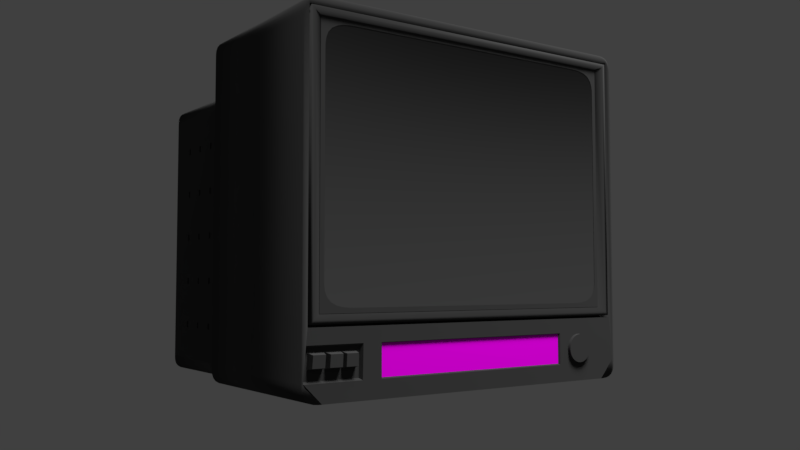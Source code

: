 # Source: playback_TV_LOD_B.blend  (saved by Blender 2.79.0; exported with 4.5.12 LTS)
import bpy
from mathutils import Matrix  # noqa: F401  (used for matrix-valued properties, if any)

bpy.ops.wm.read_factory_settings(use_empty=True)
scene = bpy.context.scene
scene.name = 'Scene'

# ---- collections
col_collection_1 = bpy.data.collections.new('Collection 1'); scene.collection.children.link(col_collection_1)

# ---- images (referenced by path relative to the original .blend; pixels are not part of the script)
import os
ASSET_DIR = os.environ.get("B2B_ASSET_DIR", "")  # directory of the original .blend (textures are referenced by path, not embedded)
HERE = os.path.dirname(os.path.abspath(__file__))  # packed textures are extracted next to this script under _unpacked/

def load_image(name, relpath, width, height, colorspace="sRGB"):
    """Load a texture the original file referenced (path relative to the .blend, or extracted next to this script)."""
    p = next((c for c in (os.path.join(HERE, relpath), os.path.join(ASSET_DIR, relpath)) if relpath and os.path.exists(c)), "")
    if p:
        img = bpy.data.images.load(p, check_existing=True)
        img.name = name
    else:  # same state as the original file: an image datablock whose file is absent (Cycles renders it pink)
        img = bpy.data.images.new(name, width, height)
        img.source = "FILE"
        img.filepath = "//" + (relpath or name)
    img.colorspace_settings.name = colorspace
    return img
img_vhs_flap_texture = load_image('VHS FLAP TEXTURE', 'textures/VHS FLAP TEXTURE.png', 1024, 1024, 'sRGB')

# ---- materials (node trees are filled in below, after node groups)
mat_material = bpy.data.materials.new('Material')
mat_material.alpha_threshold = 0.0
mat_material.diffuse_color = (0.1424, 0.1424, 0.1424, 1.0)
mat_material.roughness = 0.5
mat_material.line_color = (0.0, 0.0, 0.0, 1.0)
mat_material_001 = bpy.data.materials.new('Material.001')
mat_material_001.alpha_threshold = 0.0
mat_material_001.diffuse_color = (0.0, 0.0, 0.0, 1.0)
mat_material_001.roughness = 0.5
mat_flap = bpy.data.materials.new('flap')
mat_flap.alpha_threshold = 0.0
mat_flap.diffuse_color = (0.1424, 0.1424, 0.1424, 1.0)
mat_flap.roughness = 0.5
mat_flap.line_color = (0.0, 0.0, 0.0, 1.0)
mat_material_002 = bpy.data.materials.new('Material.002')
mat_material_002.alpha_threshold = 0.0
mat_material_002.roughness = 0.5
mat_material_002.line_color = (0.0, 0.0, 0.0, 1.0)

# ---- material node trees
mat_material.use_nodes = True; mat_material.node_tree.nodes.clear()
_N = mat_material.node_tree.nodes; _L = mat_material.node_tree.links
n0 = _N.new('ShaderNodeOutputMaterial'); n0.name = 'Material Output'; n0.location = (300, 300)
n1 = _N.new('ShaderNodeBsdfDiffuse'); n1.name = 'Diffuse BSDF'; n1.location = (10, 300)
n1.inputs[0].default_value = (0.06372, 0.06372, 0.06372, 1.0)
n1.inputs[1].default_value = 1.0
_L.new(n1.outputs[0], n0.inputs[0])
n0.is_active_output = True
mat_flap.use_nodes = True; mat_flap.node_tree.nodes.clear()
_N = mat_flap.node_tree.nodes; _L = mat_flap.node_tree.links
n0 = _N.new('ShaderNodeOutputMaterial'); n0.name = 'Material Output'; n0.location = (300, 300)
n1 = _N.new('ShaderNodeBsdfDiffuse'); n1.name = 'Diffuse BSDF'; n1.location = (10, 300)
n2 = _N.new('ShaderNodeTexImage'); n2.name = 'Image Texture'; n2.location = (-180, 300)
n2.width = 140
n2.image = img_vhs_flap_texture
_L.new(n1.outputs[0], n0.inputs[0])
_L.new(n2.outputs[0], n1.inputs[0])
n0.is_active_output = True

# ---- world
world_world = bpy.data.worlds.new('World'); scene.world = world_world
world_world.color = (0.05088, 0.05088, 0.05088)
world_world.use_sun_shadow = False
world_world.sun_shadow_jitter_overblur = 0.0
world_world.cycles.sampling_method = 'MANUAL'

# ---- cameras
cam_camera = bpy.data.cameras.new('Camera')
cam_camera.clip_end = 100.0
cam_camera.lens = 35.0
cam_camera.sensor_width = 32.0
cam_camera.sensor_height = 18.0
cam_camera.display_size = 2.0
cam_camera.dof.focus_distance = 0.0

# ---- lights
light_sun = bpy.data.lights.new('Sun', 'AREA')
light_sun.transmission_factor = 0.0
light_sun.energy = 21.13
light_sun.shadow_buffer_clip_start = 0.5
light_sun.shadow_soft_size = 0.425
light_sun.shadow_maximum_resolution = 0.006
light_sun.use_absolute_resolution = True
light_sun.size = 0.425
light_sun.size_y = 0.1

# ---- meshes
me_tv_009 = bpy.data.meshes.new('tv.009')
me_tv_009.from_pydata([(-0.3599, -0.09348, -0.3494), (-0.3262, -0.09346, -0.3494), (-0.3617, -0.0935, -0.3801), (-0.3275, -0.09348, -0.3801), (-0.358, -0.1086, -0.377), (-0.3566, -0.1086, -0.3525), (-0.3308, -0.1086, -0.377), (-0.3297, -0.1086, -0.3525)], [], [(3, 1, 7, 6), (2, 3, 6, 4), (5, 4, 6, 7), (1, 0, 5, 7), (0, 2, 4, 5)])
me_tv_009.materials.append(mat_material)
me_tv_009.materials.append(mat_material_001)
me_tv_009.use_remesh_preserve_volume = False
me_tv_009.use_remesh_preserve_attributes = False
me_tv_009.use_mirror_vertex_groups = False
me_tv_009.update()
me_tv_002 = bpy.data.meshes.new('tv.002')
me_tv_002.from_pydata([(-0.3969, -0.09352, -0.3494), (-0.3634, -0.0935, -0.3494), (-0.3992, -0.09352, -0.3801), (-0.3654, -0.09351, -0.3801), (-0.3955, -0.1086, -0.377), (-0.3937, -0.1086, -0.3525), (-0.3686, -0.1086, -0.377), (-0.367, -0.1086, -0.3525)], [], [(5, 4, 6, 7), (2, 3, 6, 4), (0, 2, 4, 5), (1, 0, 5, 7), (3, 1, 7, 6)])
me_tv_002.materials.append(mat_material)
me_tv_002.materials.append(mat_material_001)
me_tv_002.use_remesh_preserve_volume = False
me_tv_002.use_remesh_preserve_attributes = False
me_tv_002.use_mirror_vertex_groups = False
me_tv_002.update()
me_tv_001 = bpy.data.meshes.new('tv.001')
me_tv_001.from_pydata([(-0.3246, -0.09345, -0.3494), (-0.2929, -0.09342, -0.3494), (-0.3259, -0.09347, -0.3801), (-0.2937, -0.09345, -0.3801), (-0.3225, -0.1086, -0.377), (-0.3215, -0.1086, -0.3525), (-0.2969, -0.1086, -0.377), (-0.2962, -0.1085, -0.3525)], [], [(1, 0, 5, 7), (5, 4, 6, 7), (3, 1, 7, 6), (0, 2, 4, 5), (2, 3, 6, 4)])
me_tv_001.materials.append(mat_material)
me_tv_001.materials.append(mat_material_001)
me_tv_001.use_remesh_preserve_volume = False
me_tv_001.use_remesh_preserve_attributes = False
me_tv_001.use_mirror_vertex_groups = False
me_tv_001.update()
me_tv_008 = bpy.data.meshes.new('tv.008')
me_tv_008.from_pydata([(0.2958, -0.1007, -0.3387), (0.2649, -0.1009, -0.364), (0.2667, -0.1009, -0.3581), (0.2696, -0.1009, -0.3527), (0.2735, -0.1008, -0.3479), (0.2783, -0.1008, -0.344), (0.2837, -0.1008, -0.3411), (0.2897, -0.1007, -0.3393), (0.2958, -0.1012, -0.4017), (0.2643, -0.101, -0.3702), (0.2897, -0.1012, -0.4011), (0.2837, -0.1012, -0.3993), (0.2783, -0.1012, -0.3964), (0.2735, -0.1011, -0.3925), (0.2696, -0.1011, -0.3877), (0.2667, -0.1011, -0.3822), (0.2649, -0.101, -0.3763), (0.3019, -0.1007, -0.3393), (0.3079, -0.1007, -0.3411), (0.3133, -0.1007, -0.344), (0.3181, -0.1008, -0.3479), (0.322, -0.1008, -0.3527), (0.3249, -0.1008, -0.3581), (0.3267, -0.1009, -0.364), (0.3273, -0.1009, -0.3702), (0.3267, -0.101, -0.3763), (0.3249, -0.101, -0.3822), (0.322, -0.1011, -0.3877), (0.3181, -0.1011, -0.3925), (0.3133, -0.1012, -0.3964), (0.3079, -0.1012, -0.3993), (0.3019, -0.1012, -0.4011), (0.2643, -0.1084, -0.3701), (0.2958, -0.1086, -0.4016), (0.2649, -0.1085, -0.3763), (0.2667, -0.1085, -0.3822), (0.2696, -0.1086, -0.3876), (0.2735, -0.1086, -0.3924), (0.2783, -0.1086, -0.3963), (0.2837, -0.1086, -0.3992), (0.2897, -0.1086, -0.401), (0.2897, -0.1082, -0.3392), (0.2837, -0.1082, -0.341), (0.2783, -0.1082, -0.3439), (0.2735, -0.1083, -0.3478), (0.2696, -0.1083, -0.3526), (0.2667, -0.1083, -0.3581), (0.2649, -0.1084, -0.364), (0.3273, -0.1084, -0.3701), (0.2958, -0.1082, -0.3386), (0.3267, -0.1083, -0.364), (0.3249, -0.1083, -0.3581), (0.322, -0.1082, -0.3526), (0.3181, -0.1082, -0.3478), (0.3133, -0.1082, -0.3439), (0.3079, -0.1082, -0.341), (0.302, -0.1082, -0.3392), (0.302, -0.1086, -0.401), (0.3079, -0.1086, -0.3992), (0.3133, -0.1086, -0.3963), (0.3181, -0.1086, -0.3924), (0.322, -0.1085, -0.3876), (0.3249, -0.1085, -0.3822), (0.3267, -0.1084, -0.3763)], [], [(49, 41, 42, 43, 44, 45, 46, 47, 32, 34, 35, 36, 37, 38, 39, 40, 33, 57, 58, 59, 60, 61, 62, 63, 48, 50, 51, 52, 53, 54, 55, 56), (0, 49, 56, 17), (17, 56, 55, 18), (18, 55, 54, 19), (19, 54, 53, 20), (20, 53, 52, 21), (21, 52, 51, 22), (22, 51, 50, 23), (23, 50, 48, 24), (33, 8, 31, 57), (57, 31, 30, 58), (58, 30, 29, 59), (59, 29, 28, 60), (60, 28, 27, 61), (61, 27, 26, 62), (62, 26, 25, 63), (63, 25, 24, 48), (9, 32, 47, 1), (1, 47, 46, 2), (2, 46, 45, 3), (3, 45, 44, 4), (4, 44, 43, 5), (5, 43, 42, 6), (6, 42, 41, 7), (7, 41, 49, 0), (32, 9, 16, 34), (34, 16, 15, 35), (35, 15, 14, 36), (36, 14, 13, 37), (37, 13, 12, 38), (38, 12, 11, 39), (39, 11, 10, 40), (40, 10, 8, 33)])
me_tv_008.polygons.foreach_set('use_smooth', [0, 1, 1, 1, 1, 1, 1, 1, 1, 1, 1, 1, 1, 1, 1, 1, 1, 1, 1, 1, 1, 1, 1, 1, 1, 1, 1, 1, 1, 1, 1, 1, 1])
_k = set([(32, 34), (32, 47), (33, 40), (33, 57), (34, 35), (35, 36), (36, 37), (37, 38), (38, 39), (39, 40), (41, 42), (41, 49), (42, 43), (43, 44), (44, 45), (45, 46), (46, 47), (48, 50), (48, 63), (49, 56), (50, 51), (51, 52), (52, 53), (53, 54), (54, 55), (55, 56), (57, 58), (58, 59), (59, 60), (60, 61), (61, 62), (62, 63)])
me_tv_008.attributes.new('sharp_edge', 'BOOLEAN', 'EDGE').data.foreach_set('value', [ (min(e.vertices), max(e.vertices)) in _k for e in me_tv_008.edges])
_uv = me_tv_008.uv_layers.new(name='UVMap')
_uv.uv.foreach_set('vector', [0.143, 0.3173, 0.1124, 0.3112, 0.08353, 0.2993, 0.05756, 0.2819, 0.03546, 0.2598, 0.0181, 0.2338, 0.006147, 0.205, 5.115e-05, 0.1743, 5.168e-05, 0.1431, 0.006147, 0.1124, 0.0181, 0.08355, 0.03546, 0.05756, 0.05756, 0.03547, 0.08354, 0.01811, 0.1124, 0.006148, 0.143, 5.115e-05, 0.1743, 5.13e-05, 0.2049, 0.006148, 0.2338, 0.01811, 0.2598, 0.03547, 0.2819, 0.05756, 0.2992, 0.08355, 0.3112, 0.1124, 0.3173, 0.1431, 0.3173, 0.1743, 0.3112, 0.205, 0.2992, 0.2338, 0.2819, 0.2598, 0.2598, 0.2819, 0.2338, 0.2993, 0.2049, 0.3112, 0.1743, 0.3173, 0.3551, 0.5, 0.3175, 0.5, 0.3175, 0.4688, 0.3551, 0.4688, 0.3551, 0.4688, 0.3175, 0.4688, 0.3175, 0.4375, 0.3551, 0.4375, 0.3551, 0.4375, 0.3175, 0.4375, 0.3175, 0.4063, 0.3551, 0.4063, 0.3551, 0.4063, 0.3175, 0.4063, 0.3175, 0.375, 0.3551, 0.375, 0.3551, 0.375, 0.3175, 0.375, 0.3175, 0.3438, 0.3551, 0.3438, 0.3551, 0.3438, 0.3175, 0.3438, 0.3175, 0.3125, 0.3551, 0.3125, 0.3551, 0.3125, 0.3175, 0.3125, 0.3175, 0.2813, 0.3551, 0.2813, 0.3551, 0.2813, 0.3175, 0.2813, 0.3174, 0.25, 0.3551, 0.25, 0.3174, 5.115e-05, 0.3551, 5.145e-05, 0.355, 0.0313, 0.3174, 0.0313, 0.3174, 0.0313, 0.355, 0.0313, 0.355, 0.06254, 0.3174, 0.06254, 0.3174, 0.06254, 0.355, 0.06254, 0.355, 0.09379, 0.3174, 0.09379, 0.3174, 0.09379, 0.355, 0.09379, 0.355, 0.125, 0.3174, 0.125, 0.3174, 0.125, 0.355, 0.125, 0.355, 0.1563, 0.3174, 0.1563, 0.3174, 0.1563, 0.355, 0.1563, 0.3551, 0.1875, 0.3174, 0.1875, 0.3174, 0.1875, 0.3551, 0.1875, 0.3551, 0.2188, 0.3174, 0.2188, 0.3174, 0.2188, 0.3551, 0.2188, 0.3551, 0.25, 0.3174, 0.25, 0.3551, 0.75, 0.3174, 0.75, 0.3174, 0.7187, 0.3551, 0.7187, 0.3551, 0.7187, 0.3174, 0.7187, 0.3174, 0.6875, 0.3551, 0.6875, 0.3551, 0.6875, 0.3174, 0.6875, 0.3174, 0.6562, 0.3551, 0.6562, 0.3551, 0.6562, 0.3174, 0.6562, 0.3174, 0.625, 0.3551, 0.625, 0.3551, 0.625, 0.3174, 0.625, 0.3174, 0.5937, 0.3551, 0.5937, 0.3551, 0.5937, 0.3174, 0.5937, 0.3174, 0.5625, 0.3551, 0.5625, 0.3551, 0.5625, 0.3174, 0.5625, 0.3175, 0.5312, 0.3551, 0.5312, 0.3551, 0.5312, 0.3175, 0.5312, 0.3175, 0.5, 0.3551, 0.5, 0.3174, 0.75, 0.3551, 0.75, 0.3551, 0.7812, 0.3174, 0.7812, 0.3174, 0.7812, 0.3551, 0.7812, 0.3551, 0.8125, 0.3174, 0.8125, 0.3174, 0.8125, 0.3551, 0.8125, 0.3551, 0.8437, 0.3174, 0.8437, 0.3174, 0.8437, 0.3551, 0.8437, 0.3551, 0.875, 0.3174, 0.875, 0.3174, 0.875, 0.3551, 0.875, 0.3551, 0.9062, 0.3174, 0.9062, 0.3174, 0.9062, 0.3551, 0.9062, 0.3551, 0.9375, 0.3174, 0.9375, 0.3174, 0.9375, 0.3551, 0.9375, 0.3551, 0.9687, 0.3174, 0.9687, 0.3174, 0.9687, 0.3551, 0.9687, 0.355, 0.9999, 0.3174, 0.9999])
me_tv_008.materials.append(mat_material)
me_tv_008.materials.append(mat_material_001)
me_tv_008.use_remesh_preserve_volume = False
me_tv_008.use_remesh_preserve_attributes = False
me_tv_008.use_mirror_vertex_groups = False
me_tv_008.update()
me_tv_007 = bpy.data.meshes.new('tv.007')
me_tv_007.from_pydata([(-0.4056, -0.1015, -0.4125), (0.384, -0.1015, -0.4292), (-0.4017, -0.1015, -0.3034), (0.4017, -0.1002, -0.3034), (-0.2891, 0.1758, -0.4021), (0.2886, 0.1758, -0.4021), (-0.2805, 0.1758, -0.3045), (0.2801, 0.1767, -0.3045), (-0.4009, -0.09353, -0.3396), (0.4046, -0.1005, -0.3355), (-0.2826, 0.1758, -0.3261), (0.2822, 0.1765, -0.3261), (0.4104, -0.1012, -0.4), (0.2862, 0.1761, -0.3745), (-0.406, -0.09353, -0.4008), (-0.2866, 0.1758, -0.3745), (-0.2399, -0.1015, -0.4431), (-0.2399, -0.1013, -0.3034), (-0.2399, 0.1758, -0.4021), (-0.2399, 0.176, -0.3045), (-0.1689, 0.176, -0.3261), (-0.2369, -0.09734, -0.3368), (-0.1713, 0.1759, -0.3745), (-0.2369, -0.09744, -0.4026), (0.2399, -0.1015, -0.4431), (0.2399, -0.1005, -0.3034), (0.2399, 0.1758, -0.4021), (0.2399, 0.1766, -0.3045), (0.2369, -0.09676, -0.3368), (0.2369, -0.09723, -0.4026), (0.1679, 0.1764, -0.3261), (0.1703, 0.1761, -0.3745), (-0.2399, -0.1015, -0.4048), (-0.2399, -0.1013, -0.3355), (0.2399, -0.1008, -0.3355), (0.2399, -0.1012, -0.4048), (0.2611, -0.1015, -0.4431), (0.2611, -0.1005, -0.3034), (0.2463, 0.1758, -0.4021), (0.2452, 0.1766, -0.3045), (0.1829, 0.1764, -0.3261), (0.1855, 0.1761, -0.3745), (0.3708, -0.1015, -0.4431), (0.3305, -0.1004, -0.3034), (0.2641, 0.1758, -0.4021), (0.2599, 0.1767, -0.3045), (0.2247, 0.1765, -0.3261), (0.2279, 0.1761, -0.3745), (0.2611, -0.1012, -0.4048), (0.3305, -0.1012, -0.4048), (0.2958, -0.1018, -0.3386), (0.2612, -0.1007, -0.3356), (0.2648, -0.102, -0.364), (0.2666, -0.102, -0.3581), (0.2695, -0.1019, -0.3526), (0.2735, -0.1019, -0.3478), (0.2782, -0.1018, -0.3439), (0.2837, -0.1018, -0.341), (0.2896, -0.1018, -0.3392), (0.2958, -0.1023, -0.4018), (0.2642, -0.102, -0.3702), (0.2896, -0.1023, -0.4012), (0.2837, -0.1022, -0.3994), (0.2782, -0.1022, -0.3965), (0.2735, -0.1022, -0.3925), (0.2695, -0.1022, -0.3877), (0.2666, -0.1021, -0.3823), (0.2648, -0.1021, -0.3763), (0.3304, -0.1007, -0.3356), (0.302, -0.1018, -0.3392), (0.3079, -0.1018, -0.341), (0.3134, -0.1018, -0.3439), (0.3181, -0.1018, -0.3478), (0.3221, -0.1019, -0.3526), (0.325, -0.1019, -0.3581), (0.3268, -0.102, -0.364), (0.3274, -0.102, -0.3702), (0.3268, -0.102, -0.3763), (0.325, -0.1021, -0.3823), (0.3221, -0.1021, -0.3877), (0.3181, -0.1022, -0.3925), (0.3134, -0.1022, -0.3965), (0.3079, -0.1022, -0.3994), (0.302, -0.1023, -0.4012), (0.2643, -0.1009, -0.3639), (0.2662, -0.1009, -0.3579), (0.2691, -0.1008, -0.3524), (0.2731, -0.1008, -0.3475), (0.278, -0.1008, -0.3435), (0.2835, -0.1007, -0.3406), (0.2895, -0.1007, -0.3387), (0.2958, -0.1007, -0.3381), (0.2958, -0.1012, -0.4023), (0.2895, -0.1012, -0.4016), (0.2835, -0.1012, -0.3998), (0.278, -0.1012, -0.3968), (0.2731, -0.1011, -0.3929), (0.2691, -0.1011, -0.388), (0.2662, -0.1011, -0.3825), (0.2643, -0.101, -0.3764), (0.2637, -0.101, -0.3702), (0.3021, -0.1007, -0.3387), (0.3081, -0.1007, -0.3406), (0.3136, -0.1007, -0.3435), (0.3185, -0.1008, -0.3475), (0.3225, -0.1008, -0.3524), (0.3254, -0.1008, -0.3579), (0.3273, -0.1009, -0.3639), (0.3279, -0.1009, -0.3702), (0.3273, -0.101, -0.3764), (0.3254, -0.101, -0.3825), (0.3225, -0.1011, -0.388), (0.3185, -0.1011, -0.3929), (0.3136, -0.1011, -0.3968), (0.3081, -0.1012, -0.3998), (0.3021, -0.1012, -0.4016), (-0.1973, 0.1759, -0.3261), (-0.2001, 0.1759, -0.3745), (-0.2834, -0.1015, -0.4431), (-0.2803, -0.1013, -0.3034), (-0.2522, 0.1758, -0.4021), (-0.25, 0.176, -0.3045), (-0.2852, -0.09339, -0.3396), (-0.2865, -0.09348, -0.4008), (-0.4104, -0.1015, -0.4048), (-0.4046, -0.1015, -0.3355), (-0.2811, -0.1014, -0.3355), (-0.2825, -0.1015, -0.4048), (-0.2767, 0.1759, -0.3261), (-0.2805, 0.1758, -0.3745), (-0.3871, -0.1015, -0.427), (-0.3921, -0.1015, -0.3034), (-0.2881, 0.1758, -0.4021), (-0.2802, 0.1759, -0.3045), (-0.3948, -0.1015, -0.3355), (-0.4001, -0.1015, -0.4048), (-0.3919, -0.09352, -0.3396), (-0.3966, -0.09352, -0.4008), (-0.3703, -0.1015, -0.4432), (-0.3661, -0.1015, -0.3034), (-0.2782, 0.1758, -0.4021), (-0.2716, 0.1759, -0.3045), (-0.3684, -0.1015, -0.3355), (-0.3729, -0.1015, -0.4048), (-0.367, -0.09349, -0.3396), (-0.3709, -0.09351, -0.4008), (-0.2576, 0.1759, -0.3261), (-0.2612, 0.1759, -0.3745), (-0.3622, -0.1015, -0.4431), (-0.3536, -0.1015, -0.3034), (-0.2744, 0.1758, -0.4021), (-0.2685, 0.1759, -0.3045), (-0.3556, -0.1015, -0.3355), (-0.3597, -0.1015, -0.4048), (-0.355, -0.09348, -0.3396), (-0.3586, -0.09351, -0.4008), (-0.2488, 0.1759, -0.3261), (-0.2523, 0.1759, -0.3745), (-0.3339, -0.1015, -0.4431), (-0.3273, -0.1014, -0.3034), (-0.2664, 0.1758, -0.4021), (-0.2618, 0.1759, -0.3045), (-0.3289, -0.1014, -0.3355), (-0.332, -0.1015, -0.4048), (-0.33, -0.09345, -0.3396), (-0.3327, -0.0935, -0.4008), (-0.2303, 0.1759, -0.3261), (-0.2336, 0.1759, -0.3745), (-0.3229, -0.1015, -0.4431), (-0.3171, -0.1014, -0.3034), (-0.2633, 0.1758, -0.4021), (-0.2593, 0.1759, -0.3045), (-0.3185, -0.1014, -0.3355), (-0.3212, -0.1015, -0.4048), (-0.3202, -0.09343, -0.3396), (-0.3227, -0.09349, -0.4008), (-0.2231, 0.1759, -0.3261), (-0.2263, 0.1759, -0.3745), (-0.2965, -0.1015, -0.4431), (-0.2924, -0.1014, -0.3034), (-0.2549, 0.1758, -0.4021), (-0.252, 0.176, -0.3045), (-0.2934, -0.1014, -0.3355), (-0.2953, -0.1015, -0.4048), (-0.2966, -0.09341, -0.3396), (-0.2983, -0.09348, -0.4008), (-0.2054, 0.1759, -0.3261), (-0.2083, 0.1759, -0.3745), (-0.4059, -0.1015, -0.351), (-0.2835, 0.1758, -0.3369), (0.4059, -0.1007, -0.351), (0.2831, 0.1764, -0.3369), (-0.2399, -0.1014, -0.351), (-0.1694, 0.176, -0.3369), (0.1684, 0.1763, -0.3369), (-0.2369, -0.09736, -0.3515), (0.1835, 0.1763, -0.3369), (0.2254, 0.1764, -0.3369), (0.3304, -0.1008, -0.351), (-0.1979, 0.1759, -0.3369), (-0.2814, -0.1014, -0.351), (-0.402, -0.09353, -0.3532), (-0.2855, -0.09341, -0.3532), (-0.3969, -0.09352, -0.3494), (-0.2775, 0.1759, -0.3369), (-0.3634, -0.0935, -0.3494), (-0.2584, 0.1759, -0.3369), (-0.3599, -0.09348, -0.3494), (-0.2496, 0.1759, -0.3369), (-0.3262, -0.09346, -0.3494), (-0.231, 0.1759, -0.3369), (-0.3246, -0.09345, -0.3494), (-0.2238, 0.1759, -0.3369), (-0.2929, -0.09342, -0.3494), (-0.206, 0.1759, -0.3369), (0.4081, -0.1009, -0.3771), (0.2846, 0.1763, -0.3551), (-0.1703, 0.1759, -0.3551), (0.1693, 0.1762, -0.3551), (0.1845, 0.1762, -0.3551), (0.2266, 0.1762, -0.3551), (0.3292, -0.1008, -0.3523), (-0.199, 0.1759, -0.3551), (-0.279, 0.1759, -0.3551), (-0.2598, 0.1759, -0.3551), (-0.2509, 0.1759, -0.3551), (-0.2323, 0.1759, -0.3551), (-0.225, 0.1759, -0.3551), (-0.2071, 0.1759, -0.3551), (-0.4081, -0.1015, -0.3771), (-0.285, 0.1758, -0.3551), (-0.2399, -0.1014, -0.3771), (-0.2369, -0.0974, -0.3762), (0.3304, -0.101, -0.3771), (-0.2819, -0.1014, -0.3771), (-0.4039, -0.09353, -0.3763), (-0.286, -0.09344, -0.3763), (-0.3992, -0.09352, -0.3801), (-0.3654, -0.09351, -0.3801), (-0.3617, -0.0935, -0.3801), (-0.3275, -0.09348, -0.3801), (-0.3259, -0.09347, -0.3801), (-0.2937, -0.09345, -0.3801)], [], [(49, 42, 1, 12), (47, 13, 5, 44), (9, 11, 7, 3), (131, 133, 6, 2), (124, 15, 4, 0), (42, 44, 5, 1), (2, 6, 10, 125), (190, 191, 11, 9), (45, 7, 11, 46), (43, 68, 9, 3), (1, 5, 13, 12), (229, 230, 15, 124), (220, 216, 13, 47), (233, 49, 12, 215), (234, 127, 32, 231), (222, 217, 22, 117), (119, 126, 33, 17), (121, 19, 20, 116), (118, 120, 18, 16), (25, 27, 19, 17), (117, 22, 18, 120), (127, 118, 16, 32), (37, 39, 27, 25), (217, 218, 31, 22), (17, 33, 34, 25), (19, 27, 30, 20), (16, 18, 26, 24), (22, 31, 26, 18), (32, 16, 24, 35), (195, 21, 33, 192), (21, 28, 34, 33), (29, 23, 32, 35), (28, 29, 35, 34), (43, 45, 39, 37), (34, 35, 48, 51), (218, 219, 41, 31), (25, 34, 51, 37), (27, 39, 40, 30), (24, 26, 38, 36), (31, 41, 38, 26), (35, 24, 36, 48), (3, 7, 45, 43), (219, 220, 47, 41), (37, 51, 68, 43), (39, 45, 46, 40), (36, 38, 44, 42), (41, 47, 44, 38), (48, 36, 42, 49), (48, 100, 51), (221, 108, 49, 233), (49, 92, 48), (51, 91, 68), (100, 84, 51), (84, 85, 51), (85, 86, 51), (86, 87, 51), (87, 88, 51), (88, 89, 51), (89, 90, 51), (90, 91, 51), (92, 93, 48), (93, 94, 48), (94, 95, 48), (95, 96, 48), (96, 97, 48), (97, 98, 48), (98, 99, 48), (99, 100, 48), (91, 101, 68), (101, 102, 68), (102, 103, 68), (103, 104, 68), (104, 105, 68), (105, 106, 68), (106, 107, 68), (107, 108, 221, 68), (108, 109, 49), (109, 110, 49), (110, 111, 49), (111, 112, 49), (112, 113, 49), (113, 114, 49), (114, 115, 49), (115, 92, 49), (52, 53, 85, 84), (53, 54, 86, 85), (54, 55, 87, 86), (55, 56, 88, 87), (56, 57, 89, 88), (57, 58, 90, 89), (58, 50, 91, 90), (59, 61, 93, 92), (61, 62, 94, 93), (62, 63, 95, 94), (63, 64, 96, 95), (64, 65, 97, 96), (65, 66, 98, 97), (66, 67, 99, 98), (67, 60, 100, 99), (69, 70, 102, 101), (70, 71, 103, 102), (71, 72, 104, 103), (72, 73, 105, 104), (73, 74, 106, 105), (74, 75, 107, 106), (76, 77, 109, 108), (77, 78, 110, 109), (78, 79, 111, 110), (79, 80, 112, 111), (80, 81, 113, 112), (81, 82, 114, 113), (82, 83, 115, 114), (60, 52, 84, 100), (50, 69, 101, 91), (75, 76, 108, 107), (83, 59, 92, 115), (183, 178, 118, 127), (187, 117, 120, 180), (178, 180, 120, 118), (181, 121, 116, 186), (179, 182, 126, 119), (228, 222, 117, 187), (242, 185, 123, 236), (17, 19, 121, 119), (201, 8, 125, 188), (184, 122, 126, 182), (137, 14, 124, 135), (236, 123, 127, 234), (145, 137, 135, 143), (8, 136, 134, 125), (235, 14, 137, 237), (230, 223, 129, 15), (2, 125, 134, 131), (6, 133, 128, 10), (0, 4, 132, 130), (15, 129, 132, 4), (124, 0, 130, 135), (139, 141, 133, 131), (149, 151, 141, 139), (155, 145, 143, 153), (136, 144, 142, 134), (237, 137, 145, 238), (223, 224, 147, 129), (131, 134, 142, 139), (133, 141, 146, 128), (130, 132, 140, 138), (129, 147, 140, 132), (135, 130, 138, 143), (165, 155, 153, 163), (159, 161, 151, 149), (144, 154, 152, 142), (238, 145, 155, 239), (224, 225, 157, 147), (139, 142, 152, 149), (141, 151, 156, 146), (138, 140, 150, 148), (147, 157, 150, 140), (143, 138, 148, 153), (169, 171, 161, 159), (175, 165, 163, 173), (154, 164, 162, 152), (239, 155, 165, 240), (225, 226, 167, 157), (149, 152, 162, 159), (151, 161, 166, 156), (148, 150, 160, 158), (157, 167, 160, 150), (153, 148, 158, 163), (185, 175, 173, 183), (179, 181, 171, 169), (164, 174, 172, 162), (240, 165, 175, 241), (226, 227, 177, 167), (159, 162, 172, 169), (161, 171, 176, 166), (158, 160, 170, 168), (167, 177, 170, 160), (163, 158, 168, 173), (119, 121, 181, 179), (123, 185, 183, 127), (174, 184, 182, 172), (241, 175, 185, 242), (227, 228, 187, 177), (169, 172, 182, 179), (171, 181, 186, 176), (168, 170, 180, 178), (177, 187, 180, 170), (173, 168, 178, 183), (176, 186, 214, 212), (174, 211, 213, 184), (166, 176, 212, 210), (164, 209, 211, 174), (156, 166, 210, 208), (154, 207, 209, 164), (146, 156, 208, 206), (144, 205, 207, 154), (128, 146, 206, 204), (136, 203, 205, 144), (10, 128, 204, 189), (8, 201, 203, 136), (122, 202, 200, 126), (235, 201, 188, 229), (184, 213, 202, 122), (186, 116, 199, 214), (40, 46, 197, 196), (30, 40, 196, 194), (232, 195, 192, 231), (20, 30, 194, 193), (116, 20, 193, 199), (126, 200, 192, 33), (68, 198, 190, 9), (46, 11, 191, 197), (125, 10, 189, 188), (215, 216, 191, 190), (12, 13, 216, 215), (23, 232, 231, 32), (14, 235, 229, 124), (212, 214, 228, 227), (210, 212, 227, 226), (209, 240, 241, 211), (208, 210, 226, 225), (206, 208, 225, 224), (205, 238, 239, 207), (204, 206, 224, 223), (189, 204, 223, 230), (201, 235, 237, 203), (202, 236, 234, 200), (213, 242, 236, 202), (214, 199, 222, 228), (68, 221, 233, 198), (196, 197, 220, 219), (194, 196, 219, 218), (193, 194, 218, 217), (199, 193, 217, 222), (200, 234, 231, 192), (198, 233, 215, 190), (197, 191, 216, 220), (188, 189, 230, 229)])
me_tv_007.polygons.foreach_set('use_smooth', [0, 0, 0, 0, 0, 0, 0, 0, 0, 0, 0, 0, 0, 0, 0, 0, 0, 0, 0, 0, 0, 0, 0, 0, 0, 0, 0, 0, 0, 0, 0, 0, 0, 0, 0, 0, 0, 0, 0, 0, 0, 0, 0, 0, 0, 0, 0, 0, 0, 0, 0, 0, 0, 0, 0, 0, 0, 0, 0, 0, 0, 0, 0, 0, 0, 0, 0, 0, 0, 0, 0, 0, 0, 0, 0, 0, 0, 0, 0, 0, 0, 0, 0, 0, 1, 1, 1, 1, 1, 1, 1, 1, 1, 1, 1, 1, 1, 1, 1, 1, 1, 1, 1, 1, 1, 1, 1, 1, 1, 1, 1, 1, 1, 1, 1, 1, 0, 0, 0, 0, 0, 0, 0, 0, 0, 0, 0, 0, 0, 0, 0, 0, 0, 0, 0, 0, 0, 0, 0, 0, 0, 0, 0, 0, 0, 0, 0, 0, 0, 0, 0, 0, 0, 0, 0, 0, 0, 0, 0, 0, 0, 0, 0, 0, 0, 0, 0, 0, 0, 0, 0, 0, 0, 0, 0, 0, 0, 0, 0, 0, 0, 0, 0, 0, 0, 0, 0, 0, 0, 0, 0, 0, 0, 0, 0, 0, 0, 0, 0, 0, 0, 0, 0, 0, 0, 0, 0, 0, 0, 0, 0, 0, 0, 0, 0, 0, 0, 0, 0, 0, 0, 0, 0, 0, 0, 0, 0, 0, 0, 0, 0, 0, 0, 0, 0, 0, 0, 0])
_k = set([(50, 58), (50, 69), (50, 91), (52, 53), (52, 60), (52, 84), (53, 54), (53, 85), (54, 55), (54, 86), (55, 56), (55, 87), (56, 57), (56, 88), (57, 58), (57, 89), (58, 90), (59, 61), (59, 83), (59, 92), (60, 67), (60, 100), (61, 62), (61, 93), (62, 63), (62, 94), (63, 64), (63, 95), (64, 65), (64, 96), (65, 66), (65, 97), (66, 67), (66, 98), (67, 99), (69, 70), (69, 101), (70, 71), (70, 102), (71, 72), (71, 103), (72, 73), (72, 104), (73, 74), (73, 105), (74, 75), (74, 106), (75, 76), (75, 107), (76, 77), (76, 108), (77, 78), (77, 109), (78, 79), (78, 110), (79, 80), (79, 111), (80, 81), (80, 112), (81, 82), (81, 113), (82, 83), (82, 114), (83, 115), (84, 85), (84, 100), (85, 86), (86, 87), (87, 88), (88, 89), (89, 90), (90, 91), (91, 101), (92, 93), (92, 115), (93, 94), (94, 95), (95, 96), (96, 97), (97, 98), (98, 99), (99, 100), (101, 102), (102, 103), (103, 104), (104, 105), (105, 106), (106, 107), (107, 108), (108, 109), (109, 110), (110, 111), (111, 112), (112, 113), (113, 114), (114, 115)])
me_tv_007.attributes.new('sharp_edge', 'BOOLEAN', 'EDGE').data.foreach_set('value', [ (min(e.vertices), max(e.vertices)) in _k for e in me_tv_007.edges])
me_tv_007.materials.append(mat_material)
me_tv_007.materials.append(mat_material_001)
me_tv_007.use_remesh_preserve_volume = False
me_tv_007.use_remesh_preserve_attributes = False
me_tv_007.use_mirror_vertex_groups = False
me_tv_007.update()
me_tv_005 = bpy.data.meshes.new('tv.005')
me_tv_005.from_pydata([(-0.2369, -0.1013, -0.3368), (-0.2369, -0.1015, -0.4026), (0.2369, -0.1008, -0.3368), (0.2369, -0.1012, -0.4026), (-0.2371, 0.1621, -0.4035), (-0.2371, 0.1622, -0.3377), (0.2367, 0.1628, -0.3377), (0.2367, 0.1623, -0.4035)], [], [(5, 4, 7, 6), (3, 2, 6, 7), (2, 0, 5, 6), (1, 3, 7, 4), (0, 1, 4, 5)])
me_tv_005.materials.append(mat_material)
me_tv_005.materials.append(mat_material_001)
me_tv_005.use_remesh_preserve_volume = False
me_tv_005.use_remesh_preserve_attributes = False
me_tv_005.use_mirror_vertex_groups = False
me_tv_005.update()
me_tv_006 = bpy.data.meshes.new('tv.006')
me_tv_006.from_pydata([(-0.2369, -0.0001373, 0.0), (-0.2369, -0.0002616, -0.06581), (0.2369, 0.0004402, 0.0), (0.2369, -4.128e-05, -0.06581)], [], [(0, 1, 3, 2)])
_uv = me_tv_006.uv_layers.new(name='UVMap')
_uv.uv.foreach_set('vector', [3.786e-05, 0.1389, 3.727e-05, 4.046e-05, 1.0, 3.727e-05, 1.0, 0.1389])
me_tv_006.materials.append(mat_flap)
me_tv_006.use_remesh_preserve_volume = False
me_tv_006.use_remesh_preserve_attributes = False
me_tv_006.use_mirror_vertex_groups = False
me_tv_006.update()
me_tv_004 = bpy.data.meshes.new('tv.004')
me_tv_004.from_pydata([(-0.4139, -0.1015, -0.4431), (0.4139, -0.1015, -0.4431), (-0.4017, -0.1015, -0.3034), (0.4017, -0.1002, -0.3034), (-0.2891, 0.1595, -0.4021), (0.2886, 0.1595, -0.4021), (-0.2805, 0.1595, -0.3045), (0.2801, 0.1604, -0.3045)], [], [(2, 0, 1, 3), (6, 7, 5, 4), (1, 5, 7, 3), (3, 7, 6, 2), (2, 6, 4, 0), (0, 4, 5, 1)])
me_tv_004.materials.append(mat_material)
me_tv_004.materials.append(mat_material_001)
me_tv_004.use_remesh_preserve_volume = False
me_tv_004.use_remesh_preserve_attributes = False
me_tv_004.use_mirror_vertex_groups = False
me_tv_004.update()
me_tv_003 = bpy.data.meshes.new('tv.003')
me_tv_003.from_pydata([(-0.4139, -0.1015, -0.4431), (0.4139, -0.1015, -0.4431), (-0.4017, -0.1015, -0.3034), (0.4017, -0.1002, -0.3034), (-0.2891, 0.1595, -0.4021), (0.2886, 0.1595, -0.4021), (-0.2805, 0.1595, -0.3045), (0.2801, 0.1604, -0.3045), (-0.4046, -0.1015, -0.3368), (0.4046, -0.1005, -0.3368), (-0.2826, 0.1595, -0.3278), (0.2822, 0.1602, -0.3278), (0.4104, -0.1012, -0.4026), (0.2862, 0.1598, -0.3738), (-0.4104, -0.1015, -0.4026), (-0.2866, 0.1595, -0.3738), (-0.2369, -0.1015, -0.4431), (-0.2369, -0.1013, -0.3034), (-0.2369, 0.1595, -0.4021), (-0.2369, 0.1597, -0.3045), (-0.1668, 0.1597, -0.3278), (-0.2369, -0.1013, -0.3368), (-0.1692, 0.1596, -0.3738), (-0.2369, -0.1015, -0.4026), (0.2369, -0.1015, -0.4431), (0.2369, -0.1005, -0.3034), (0.2369, 0.1595, -0.4021), (0.2369, 0.1603, -0.3045), (0.2369, -0.1008, -0.3368), (0.2369, -0.1012, -0.4026), (0.1658, 0.1601, -0.3278), (0.1682, 0.1597, -0.3738)], [], [(29, 24, 1, 12), (31, 13, 5, 26), (9, 11, 7, 3), (17, 19, 6, 2), (14, 15, 4, 0), (24, 26, 5, 1), (2, 6, 10, 8), (12, 13, 11, 9), (27, 7, 11, 30), (25, 28, 9, 3), (1, 5, 13, 12), (8, 10, 15, 14), (30, 11, 13, 31), (28, 29, 12, 9), (8, 14, 23, 21), (10, 20, 22, 15), (2, 8, 21, 17), (6, 19, 20, 10), (0, 4, 18, 16), (25, 27, 19, 17), (15, 22, 18, 4), (14, 0, 16, 23), (3, 7, 27, 25), (20, 30, 31, 22), (17, 21, 28, 25), (19, 27, 30, 20), (16, 18, 26, 24), (22, 31, 26, 18), (23, 16, 24, 29)])
me_tv_003.materials.append(mat_material)
me_tv_003.materials.append(mat_material_001)
me_tv_003.use_remesh_preserve_volume = False
me_tv_003.use_remesh_preserve_attributes = False
me_tv_003.use_mirror_vertex_groups = False
me_tv_003.update()
me_tv = bpy.data.meshes.new('tv')
me_tv.from_pydata([(-0.3725, -0.09188, -0.2794), (0.3725, -0.09188, -0.2794), (-0.4017, -0.1015, -0.3034), (-0.4017, -0.1015, 0.2978), (0.4017, -0.1015, 0.2978), (0.4017, -0.1002, -0.3034), (-0.4017, -0.0763, -0.3034), (-0.4017, -0.0763, 0.2978), (0.4017, -0.0763, 0.2978), (0.4017, -0.0763, -0.3034), (-0.3968, -0.0763, -0.2984), (-0.3968, -0.0763, 0.2928), (0.3968, -0.0763, 0.2928), (0.3968, -0.0763, -0.2984), (-0.3968, -0.1015, -0.2984), (-0.3968, -0.1015, 0.2928), (0.3968, -0.1015, 0.2928), (0.3968, -0.1015, -0.2984), (-0.3886, -0.1015, -0.2903), (-0.3886, -0.1015, 0.2847), (0.3886, -0.1015, 0.2847), (0.3886, -0.1015, -0.2903), (0.3725, -0.09188, 0.2794), (-0.3725, -0.09188, 0.2794), (-0.3725, -0.09291, -0.2794), (0.3625, -0.09291, -0.2155), (0.29, -0.09291, -0.2694), (0.3725, -0.09291, -0.2794), (0.3623, -0.09291, -0.2268), (0.3607, -0.09291, -0.2381), (0.3562, -0.09291, -0.249), (0.3476, -0.09291, -0.2583), (0.335, -0.09291, -0.2647), (0.3204, -0.09291, -0.268), (0.3053, -0.09291, -0.2692), (-0.29, -0.09291, -0.2694), (-0.3625, -0.09291, -0.2155), (-0.3053, -0.09291, -0.2692), (-0.3204, -0.09291, -0.268), (-0.335, -0.09291, -0.2647), (-0.3476, -0.09291, -0.2583), (-0.3562, -0.09291, -0.2489), (-0.3607, -0.09291, -0.2381), (-0.3623, -0.09291, -0.2268), (0.29, -0.09291, 0.2694), (0.3625, -0.09291, 0.2155), (0.3725, -0.09291, 0.2794), (0.3053, -0.09291, 0.2692), (0.3204, -0.09291, 0.268), (0.335, -0.09291, 0.2647), (0.3476, -0.09291, 0.2583), (0.3562, -0.09291, 0.2489), (0.3607, -0.09291, 0.2381), (0.3623, -0.09291, 0.2268), (-0.3625, -0.09291, 0.2155), (-0.29, -0.09291, 0.2694), (-0.3725, -0.09291, 0.2794), (-0.3623, -0.09291, 0.2268), (-0.3607, -0.09291, 0.2381), (-0.3562, -0.09291, 0.249), (-0.3476, -0.09291, 0.2583), (-0.335, -0.09291, 0.2647), (-0.3204, -0.09291, 0.268), (-0.3053, -0.09291, 0.2692), (-0.3624, 0.2946, -0.4046), (-0.3243, 0.2946, -0.4388), (-0.3796, 0.2946, 0.2719), (-0.3623, 0.2946, -0.4118), (-0.3614, 0.2946, -0.4189), (-0.3591, 0.2946, -0.4258), (-0.3545, 0.2946, -0.4317), (-0.3479, 0.2946, -0.4358), (-0.3403, 0.2946, -0.4379), (-0.3323, 0.2946, -0.4387), (-0.3243, 0.2946, 0.2127), (-0.3624, 0.2946, 0.1785), (-0.3705, 0.2946, 0.2885), (-0.3323, 0.2946, 0.2126), (-0.3403, 0.2946, 0.2119), (-0.3479, 0.2946, 0.2097), (-0.3545, 0.2946, 0.2057), (-0.3591, 0.2946, 0.1997), (-0.3614, 0.2946, 0.1929), (-0.3623, 0.2946, 0.1857), (0.3243, 0.2946, -0.4388), (0.3624, 0.2946, -0.4046), (-0.3796, 0.2946, 0.2885), (0.3323, 0.2946, -0.4387), (0.3403, 0.2946, -0.4379), (0.3479, 0.2946, -0.4358), (0.3545, 0.2946, -0.4317), (0.3591, 0.2946, -0.4258), (0.3614, 0.2946, -0.4189), (0.3623, 0.2946, -0.4118), (0.3624, 0.2946, 0.1785), (0.3243, 0.2946, 0.2127), (-0.3705, 0.2946, 0.2719), (0.3623, 0.2946, 0.1857), (0.3614, 0.2946, 0.1929), (0.3591, 0.2946, 0.1998), (0.3545, 0.2946, 0.2057), (0.3479, 0.2946, 0.2097), (0.3403, 0.2946, 0.2119), (0.3323, 0.2946, 0.2126), (-0.4139, -0.1015, -0.4035), (-0.3705, -0.1015, -0.4431), (-0.4105, -0.1015, -0.4037), (-0.4138, -0.1015, -0.4119), (-0.4128, -0.1015, -0.4202), (-0.4101, -0.1015, -0.4281), (-0.4049, -0.1015, -0.435), (-0.3974, -0.1015, -0.4397), (-0.3887, -0.1015, -0.4421), (-0.3796, -0.1015, -0.443), (-0.3705, -0.1015, 0.3115), (-0.4139, -0.1015, 0.2719), (-0.3796, -0.1015, 0.3113), (-0.3887, -0.1015, 0.3105), (-0.3974, -0.1015, 0.308), (-0.405, -0.1015, 0.3033), (-0.4101, -0.1015, 0.2964), (-0.4128, -0.1015, 0.2885), (-0.4138, -0.1015, 0.2802), (0.4139, -0.1015, 0.2719), (0.3705, -0.1015, 0.3115), (0.4138, -0.1015, 0.2802), (0.4128, -0.1015, 0.2885), (0.4101, -0.1015, 0.2964), (0.405, -0.1015, 0.3033), (0.3974, -0.1015, 0.308), (0.3887, -0.1015, 0.3105), (0.3796, -0.1015, 0.3113), (0.3705, -0.1015, -0.4431), (0.4139, -0.1015, -0.4035), (0.4101, -0.1011, -0.3999), (0.3796, -0.1015, -0.443), (0.3887, -0.1015, -0.4421), (0.3974, -0.1015, -0.4397), (0.405, -0.1015, -0.435), (0.4101, -0.1015, -0.4281), (0.4128, -0.1015, -0.4202), (0.4138, -0.1015, -0.4119), (-0.4139, 0.2946, 0.2719), (-0.3705, 0.2946, 0.3115), (-0.3705, 0.2946, 0.2802), (-0.4138, 0.2946, 0.2802), (-0.4128, 0.2946, 0.2885), (-0.4101, 0.2946, 0.2964), (-0.405, 0.2946, 0.3033), (-0.3974, 0.2946, 0.308), (-0.3887, 0.2946, 0.3105), (-0.3796, 0.2946, 0.3113), (-0.3705, 0.2946, -0.4431), (-0.4139, 0.2946, -0.4035), (-0.3796, 0.2946, 0.2802), (-0.3796, 0.2946, -0.443), (-0.3887, 0.2946, -0.4421), (-0.3974, 0.2946, -0.4397), (-0.405, 0.2946, -0.435), (-0.4101, 0.2946, -0.4281), (-0.4128, 0.2946, -0.4202), (-0.4138, 0.2946, -0.4119), (0.4139, 0.2946, -0.4035), (0.3705, 0.2946, -0.4431), (-0.3796, 0.2946, 0.2964), (0.4138, 0.2946, -0.4119), (0.4128, 0.2946, -0.4202), (0.4101, 0.2946, -0.4281), (0.4049, 0.2946, -0.435), (0.3974, 0.2946, -0.4397), (0.3887, 0.2946, -0.4421), (0.3796, 0.2946, -0.443), (0.3705, 0.2946, 0.3115), (0.4139, 0.2946, 0.2719), (-0.3705, 0.2946, 0.2964), (0.3796, 0.2946, 0.3113), (0.3887, 0.2946, 0.3105), (0.3974, 0.2946, 0.308), (0.405, 0.2946, 0.3033), (0.4101, 0.2946, 0.2964), (0.4128, 0.2946, 0.2885), (0.4138, 0.2946, 0.2802), (-0.3624, 0.6433, 0.1785), (-0.3243, 0.6433, 0.2127), (-0.3623, 0.6433, 0.1857), (-0.3614, 0.6433, 0.1929), (-0.3591, 0.6433, 0.1998), (-0.3545, 0.6433, 0.2057), (-0.3479, 0.6433, 0.2097), (-0.3403, 0.6433, 0.2119), (-0.3323, 0.6433, 0.2126), (-0.3243, 0.6433, -0.4388), (-0.3624, 0.6433, -0.4046), (-0.3323, 0.6433, -0.4387), (-0.3403, 0.6433, -0.4379), (-0.3479, 0.6433, -0.4358), (-0.3545, 0.6433, -0.4317), (-0.3591, 0.6433, -0.4258), (-0.3614, 0.6433, -0.4189), (-0.3623, 0.6433, -0.4118), (0.3624, 0.6433, -0.4046), (0.3243, 0.6433, -0.4388), (0.3623, 0.6433, -0.4118), (0.3614, 0.6433, -0.4189), (0.3591, 0.6433, -0.4258), (0.3545, 0.6433, -0.4317), (0.3479, 0.6433, -0.4358), (0.3403, 0.6433, -0.4379), (0.3323, 0.6433, -0.4387), (0.3243, 0.6433, 0.2127), (0.3624, 0.6433, 0.1785), (0.3323, 0.6433, 0.2126), (0.3403, 0.6433, 0.2119), (0.3479, 0.6433, 0.2097), (0.3545, 0.6433, 0.2057), (0.3591, 0.6433, 0.1997), (0.3614, 0.6433, 0.1929), (0.3623, 0.6433, 0.1857), (0.3624, 0.3263, 0.1785), (0.3624, 0.358, 0.1785), (0.3624, 0.3897, 0.1785), (0.3624, 0.4214, 0.1785), (0.3624, 0.4531, 0.1785), (0.3624, 0.4848, 0.1785), (0.3624, 0.5165, 0.1785), (0.3624, 0.5482, 0.1785), (0.3624, 0.5799, 0.1785), (0.3624, 0.6116, 0.1785), (-0.3624, 0.6116, 0.1785), (-0.3624, 0.5799, 0.1785), (-0.3624, 0.5482, 0.1785), (-0.3624, 0.5165, 0.1785), (-0.3624, 0.4848, 0.1785), (-0.3624, 0.4531, 0.1785), (-0.3624, 0.4214, 0.1785), (-0.3624, 0.3897, 0.1785), (-0.3624, 0.358, 0.1785), (-0.3624, 0.3263, 0.1785), (-0.3624, 0.3263, -0.4046), (-0.3624, 0.358, -0.4046), (-0.3624, 0.3897, -0.4046), (-0.3624, 0.4214, -0.4046), (-0.3624, 0.4531, -0.4046), (-0.3624, 0.4848, -0.4046), (-0.3624, 0.5165, -0.4046), (-0.3624, 0.5482, -0.4046), (-0.3624, 0.5799, -0.4046), (-0.3624, 0.6116, -0.4046), (0.3624, 0.6116, -0.4046), (0.3624, 0.5799, -0.4046), (0.3624, 0.5482, -0.4046), (0.3624, 0.5165, -0.4046), (0.3624, 0.4848, -0.4046), (0.3624, 0.4531, -0.4046), (0.3624, 0.4214, -0.4046), (0.3624, 0.3897, -0.4046), (0.3624, 0.358, -0.4046), (0.3624, 0.3263, -0.4046), (-0.3624, 0.2946, -0.3516), (-0.3624, 0.2946, -0.2986), (-0.3624, 0.2946, -0.2456), (-0.3624, 0.2946, -0.1926), (-0.3624, 0.2946, -0.1395), (-0.3624, 0.2946, -0.08653), (-0.3624, 0.2946, -0.03352), (-0.3624, 0.2946, 0.0195), (-0.3624, 0.2946, 0.07251), (-0.3624, 0.2946, 0.1255), (-0.3624, 0.6433, 0.1255), (-0.3624, 0.6433, 0.07251), (-0.3624, 0.6433, 0.0195), (-0.3624, 0.6433, -0.03352), (-0.3624, 0.6433, -0.08653), (-0.3624, 0.6433, -0.1395), (-0.3624, 0.6433, -0.1926), (-0.3624, 0.6433, -0.2456), (-0.3624, 0.6433, -0.2986), (-0.3624, 0.6433, -0.3516), (0.3624, 0.2946, 0.1255), (0.3624, 0.2946, 0.07251), (0.3624, 0.2946, 0.0195), (0.3624, 0.2946, -0.03352), (0.3624, 0.2946, -0.08653), (0.3624, 0.2946, -0.1395), (0.3624, 0.2946, -0.1926), (0.3624, 0.2946, -0.2456), (0.3624, 0.6433, -0.3516), (0.3624, 0.6433, -0.2986), (0.3624, 0.6433, -0.2456), (0.3624, 0.6433, -0.1926), (0.3624, 0.6433, -0.1395), (0.3624, 0.6433, -0.08653), (0.3624, 0.6433, -0.03352), (0.3624, 0.6433, 0.0195), (0.3624, 0.6433, 0.07251), (0.3624, 0.6433, 0.1255), (-0.3624, 0.3263, -0.3516), (-0.3624, 0.3697, -0.332), (-0.3624, 0.378, -0.332), (-0.3624, 0.4331, -0.332), (-0.3624, 0.4414, -0.332), (-0.3624, 0.4965, -0.332), (-0.3624, 0.5048, -0.332), (-0.3624, 0.5599, -0.332), (-0.3624, 0.5682, -0.332), (-0.3624, 0.6116, -0.3516), (-0.3624, 0.3263, -0.2986), (-0.3624, 0.3697, -0.3182), (-0.3624, 0.378, -0.3182), (-0.3624, 0.4331, -0.3182), (-0.3624, 0.4414, -0.3182), (-0.3624, 0.4965, -0.3182), (-0.3624, 0.5048, -0.3182), (-0.3624, 0.5599, -0.3182), (-0.3624, 0.5682, -0.3182), (-0.3624, 0.6116, -0.2986), (-0.3624, 0.3263, -0.2456), (-0.3624, 0.3697, -0.226), (-0.3624, 0.378, -0.226), (-0.3624, 0.4331, -0.226), (-0.3624, 0.4414, -0.226), (-0.3624, 0.4965, -0.226), (-0.3624, 0.5048, -0.226), (-0.3624, 0.5599, -0.226), (-0.3624, 0.5682, -0.226), (-0.3624, 0.6116, -0.2456), (-0.3624, 0.3263, -0.1926), (-0.3624, 0.3697, -0.2122), (-0.3624, 0.378, -0.2122), (-0.3624, 0.4331, -0.2122), (-0.3624, 0.4414, -0.2122), (-0.3624, 0.4965, -0.2122), (-0.3624, 0.5048, -0.2122), (-0.3624, 0.5599, -0.2122), (-0.3624, 0.5682, -0.2122), (-0.3624, 0.6116, -0.1926), (-0.3624, 0.3263, -0.1395), (-0.3624, 0.3697, -0.1199), (-0.3624, 0.378, -0.1199), (-0.3624, 0.4331, -0.1199), (-0.3624, 0.4414, -0.1199), (-0.3624, 0.4965, -0.1199), (-0.3624, 0.5048, -0.1199), (-0.3624, 0.5599, -0.1199), (-0.3624, 0.5682, -0.1199), (-0.3624, 0.6116, -0.1395), (-0.3624, 0.3263, -0.08653), (-0.3624, 0.3697, -0.1061), (-0.3624, 0.378, -0.1061), (-0.3624, 0.4331, -0.1061), (-0.3624, 0.4414, -0.1061), (-0.3624, 0.4965, -0.1061), (-0.3624, 0.5048, -0.1061), (-0.3624, 0.5599, -0.1061), (-0.3624, 0.5682, -0.1061), (-0.3624, 0.6116, -0.08653), (-0.3624, 0.3263, -0.03352), (-0.3624, 0.3697, -0.01392), (-0.3624, 0.378, -0.01392), (-0.3624, 0.4331, -0.01392), (-0.3624, 0.4414, -0.01392), (-0.3624, 0.4965, -0.01392), (-0.3624, 0.5048, -0.01392), (-0.3624, 0.5599, -0.01392), (-0.3624, 0.5682, -0.01392), (-0.3624, 0.6116, -0.03352), (-0.3624, 0.3263, 0.0195), (-0.3624, 0.3697, -0.0001028), (-0.3624, 0.378, -0.0001028), (-0.3624, 0.4331, -0.0001028), (-0.3624, 0.4414, -0.0001028), (-0.3624, 0.4965, -0.0001028), (-0.3624, 0.5048, -0.0001028), (-0.3624, 0.5599, -0.0001028), (-0.3624, 0.5682, -0.0001028), (-0.3624, 0.6116, 0.0195), (-0.3624, 0.3263, 0.07251), (-0.3624, 0.3697, 0.09211), (-0.3624, 0.378, 0.09211), (-0.3624, 0.4331, 0.09211), (-0.3624, 0.4414, 0.09211), (-0.3624, 0.4965, 0.09211), (-0.3624, 0.5048, 0.09211), (-0.3624, 0.5599, 0.09211), (-0.3624, 0.5682, 0.09211), (-0.3624, 0.6116, 0.07251), (-0.3624, 0.3263, 0.1255), (-0.3624, 0.3697, 0.1059), (-0.3624, 0.378, 0.1059), (-0.3624, 0.4331, 0.1059), (-0.3624, 0.4414, 0.1059), (-0.3624, 0.4965, 0.1059), (-0.3624, 0.5048, 0.1059), (-0.3624, 0.5599, 0.1059), (-0.3624, 0.5682, 0.1059), (-0.3624, 0.6116, 0.1255), (-0.3456, 0.3697, -0.332), (-0.3456, 0.378, -0.332), (-0.3456, 0.4331, -0.332), (-0.3456, 0.4414, -0.332), (-0.3456, 0.4965, -0.332), (-0.3456, 0.5048, -0.332), (-0.3456, 0.5599, -0.332), (-0.3456, 0.5682, -0.332), (-0.3456, 0.3697, -0.3182), (-0.3456, 0.378, -0.3182), (-0.3456, 0.4331, -0.3182), (-0.3456, 0.4414, -0.3182), (-0.3456, 0.4965, -0.3182), (-0.3456, 0.5048, -0.3182), (-0.3456, 0.5599, -0.3182), (-0.3456, 0.5682, -0.3182), (-0.3456, 0.3697, -0.226), (-0.3456, 0.378, -0.226), (-0.3456, 0.4331, -0.226), (-0.3456, 0.4414, -0.226), (-0.3456, 0.4965, -0.226), (-0.3456, 0.5048, -0.226), (-0.3456, 0.5599, -0.226), (-0.3456, 0.5682, -0.226), (-0.3456, 0.3697, -0.2122), (-0.3456, 0.378, -0.2122), (-0.3456, 0.4331, -0.2122), (-0.3456, 0.4414, -0.2122), (-0.3456, 0.4965, -0.2122), (-0.3456, 0.5048, -0.2122), (-0.3456, 0.5599, -0.2122), (-0.3456, 0.5682, -0.2122), (-0.3456, 0.3697, -0.1199), (-0.3456, 0.378, -0.1199), (-0.3456, 0.4331, -0.1199), (-0.3456, 0.4414, -0.1199), (-0.3456, 0.4965, -0.1199), (-0.3456, 0.5048, -0.1199), (-0.3456, 0.5599, -0.1199), (-0.3456, 0.5682, -0.1199), (-0.3456, 0.3697, -0.1061), (-0.3456, 0.378, -0.1061), (-0.3456, 0.4331, -0.1061), (-0.3456, 0.4414, -0.1061), (-0.3456, 0.4965, -0.1061), (-0.3456, 0.5048, -0.1061), (-0.3456, 0.5599, -0.1061), (-0.3456, 0.5682, -0.1061), (-0.3456, 0.3697, -0.01392), (-0.3456, 0.378, -0.01392), (-0.3456, 0.4331, -0.01392), (-0.3456, 0.4414, -0.01392), (-0.3456, 0.4965, -0.01392), (-0.3456, 0.5048, -0.01392), (-0.3456, 0.5599, -0.01392), (-0.3456, 0.5682, -0.01392), (-0.3456, 0.3697, -0.0001028), (-0.3456, 0.378, -0.0001028), (-0.3456, 0.4331, -0.0001028), (-0.3456, 0.4414, -0.0001028), (-0.3456, 0.4965, -0.0001028), (-0.3456, 0.5048, -0.0001028), (-0.3456, 0.5599, -0.0001028), (-0.3456, 0.5682, -0.0001028), (-0.3456, 0.3697, 0.09211), (-0.3456, 0.378, 0.09211), (-0.3456, 0.4331, 0.09211), (-0.3456, 0.4414, 0.09211), (-0.3456, 0.4965, 0.09211), (-0.3456, 0.5048, 0.09211), (-0.3456, 0.5599, 0.09211), (-0.3456, 0.5682, 0.09211), (-0.3456, 0.3697, 0.1059), (-0.3456, 0.378, 0.1059), (-0.3456, 0.4331, 0.1059), (-0.3456, 0.4414, 0.1059), (-0.3456, 0.4965, 0.1059), (-0.3456, 0.5048, 0.1059), (-0.3456, 0.5599, 0.1059), (-0.3456, 0.5682, 0.1059), (0.3624, 0.2946, -0.2986), (0.3624, 0.2946, -0.3516), (0.3624, 0.6116, -0.3516), (0.3624, 0.5682, -0.332), (0.3624, 0.5599, -0.332), (0.3624, 0.5048, -0.332), (0.3624, 0.4965, -0.332), (0.3624, 0.4414, -0.332), (0.3624, 0.4331, -0.332), (0.3624, 0.378, -0.332), (0.3624, 0.3697, -0.332), (0.3624, 0.3263, -0.3516), (0.3624, 0.6116, -0.2986), (0.3624, 0.5682, -0.3182), (0.3624, 0.5599, -0.3182), (0.3624, 0.5048, -0.3182), (0.3624, 0.4965, -0.3182), (0.3624, 0.4414, -0.3182), (0.3624, 0.4331, -0.3182), (0.3624, 0.378, -0.3182), (0.3624, 0.3697, -0.3182), (0.3624, 0.3263, -0.2986), (0.3624, 0.6116, -0.2456), (0.3624, 0.5682, -0.226), (0.3624, 0.5599, -0.226), (0.3624, 0.5048, -0.226), (0.3624, 0.4965, -0.226), (0.3624, 0.4414, -0.226), (0.3624, 0.4331, -0.226), (0.3624, 0.378, -0.226), (0.3624, 0.3697, -0.226), (0.3624, 0.3263, -0.2456), (0.3624, 0.6116, -0.1926), (0.3624, 0.5682, -0.2122), (0.3624, 0.5599, -0.2122), (0.3624, 0.5048, -0.2122), (0.3624, 0.4965, -0.2122), (0.3624, 0.4414, -0.2122), (0.3624, 0.4331, -0.2122), (0.3624, 0.378, -0.2122), (0.3624, 0.3697, -0.2122), (0.3624, 0.3263, -0.1926), (0.3624, 0.6116, -0.1395), (0.3624, 0.5682, -0.1199), (0.3624, 0.5599, -0.1199), (0.3624, 0.5048, -0.1199), (0.3624, 0.4965, -0.1199), (0.3624, 0.4414, -0.1199), (0.3624, 0.4331, -0.1199), (0.3624, 0.378, -0.1199), (0.3624, 0.3697, -0.1199), (0.3624, 0.3263, -0.1395), (0.3624, 0.6116, -0.08653), (0.3624, 0.5682, -0.1061), (0.3624, 0.5599, -0.1061), (0.3624, 0.5048, -0.1061), (0.3624, 0.4965, -0.1061), (0.3624, 0.4414, -0.1061), (0.3624, 0.4331, -0.1061), (0.3624, 0.378, -0.1061), (0.3624, 0.3697, -0.1061), (0.3624, 0.3263, -0.08653), (0.3624, 0.6116, -0.03352), (0.3624, 0.5682, -0.01392), (0.3624, 0.5599, -0.01392), (0.3624, 0.5048, -0.01392), (0.3624, 0.4965, -0.01392), (0.3624, 0.4414, -0.01392), (0.3624, 0.4331, -0.01392), (0.3624, 0.378, -0.01392), (0.3624, 0.3697, -0.01392), (0.3624, 0.3263, -0.03352), (0.3624, 0.6116, 0.0195), (0.3624, 0.5682, -0.0001028), (0.3624, 0.5599, -0.0001028), (0.3624, 0.5048, -0.0001028), (0.3624, 0.4965, -0.0001028), (0.3624, 0.4414, -0.0001028), (0.3624, 0.4331, -0.0001028), (0.3624, 0.378, -0.0001028), (0.3624, 0.3697, -0.0001028), (0.3624, 0.3263, 0.0195), (0.3624, 0.6116, 0.07251), (0.3624, 0.5682, 0.09211), (0.3624, 0.5599, 0.09211), (0.3624, 0.5048, 0.09211), (0.3624, 0.4965, 0.09211), (0.3624, 0.4414, 0.09211), (0.3624, 0.4331, 0.09211), (0.3624, 0.378, 0.09211), (0.3624, 0.3697, 0.09211), (0.3624, 0.3263, 0.07251), (0.3624, 0.6116, 0.1255), (0.3624, 0.5682, 0.1059), (0.3624, 0.5599, 0.1059), (0.3624, 0.5048, 0.1059), (0.3624, 0.4965, 0.1059), (0.3624, 0.4414, 0.1059), (0.3624, 0.4331, 0.1059), (0.3624, 0.378, 0.1059), (0.3624, 0.3697, 0.1059), (0.3624, 0.3263, 0.1255), (0.3456, 0.5682, -0.332), (0.3456, 0.5599, -0.332), (0.3456, 0.5048, -0.332), (0.3456, 0.4965, -0.332), (0.3456, 0.4414, -0.332), (0.3456, 0.4331, -0.332), (0.3456, 0.378, -0.332), (0.3456, 0.3697, -0.332), (0.3456, 0.5682, -0.3182), (0.3456, 0.5599, -0.3182), (0.3456, 0.5048, -0.3182), (0.3456, 0.4965, -0.3182), (0.3456, 0.4414, -0.3182), (0.3456, 0.4331, -0.3182), (0.3456, 0.378, -0.3182), (0.3456, 0.3697, -0.3182), (0.3456, 0.5682, -0.226), (0.3456, 0.5599, -0.226), (0.3456, 0.5048, -0.226), (0.3456, 0.4965, -0.226), (0.3456, 0.4414, -0.226), (0.3456, 0.4331, -0.226), (0.3456, 0.378, -0.226), (0.3456, 0.3697, -0.226), (0.3456, 0.5682, -0.2122), (0.3456, 0.5599, -0.2122), (0.3456, 0.5048, -0.2122), (0.3456, 0.4965, -0.2122), (0.3456, 0.4414, -0.2122), (0.3456, 0.4331, -0.2122), (0.3456, 0.378, -0.2122), (0.3456, 0.3697, -0.2122), (0.3456, 0.5682, -0.1199), (0.3456, 0.5599, -0.1199), (0.3456, 0.5048, -0.1199), (0.3456, 0.4965, -0.1199), (0.3456, 0.4414, -0.1199), (0.3456, 0.4331, -0.1199), (0.3456, 0.378, -0.1199), (0.3456, 0.3697, -0.1199), (0.3456, 0.5682, -0.1061), (0.3456, 0.5599, -0.1061), (0.3456, 0.5048, -0.1061), (0.3456, 0.4965, -0.1061), (0.3456, 0.4414, -0.1061), (0.3456, 0.4331, -0.1061), (0.3456, 0.378, -0.1061), (0.3456, 0.3697, -0.1061), (0.3456, 0.5682, -0.01392), (0.3456, 0.5599, -0.01392), (0.3456, 0.5048, -0.01392), (0.3456, 0.4965, -0.01392), (0.3456, 0.4414, -0.01392), (0.3456, 0.4331, -0.01392), (0.3456, 0.378, -0.01392), (0.3456, 0.3697, -0.01392), (0.3456, 0.5682, -0.0001028), (0.3456, 0.5599, -0.0001028), (0.3456, 0.5048, -0.0001028), (0.3456, 0.4965, -0.0001028), (0.3456, 0.4414, -0.0001028), (0.3456, 0.4331, -0.0001028), (0.3456, 0.378, -0.0001028), (0.3456, 0.3697, -0.0001028), (0.3456, 0.5682, 0.09211), (0.3456, 0.5599, 0.09211), (0.3456, 0.5048, 0.09211), (0.3456, 0.4965, 0.09211), (0.3456, 0.4414, 0.09211), (0.3456, 0.4331, 0.09211), (0.3456, 0.378, 0.09211), (0.3456, 0.3697, 0.09211), (0.3456, 0.5682, 0.1059), (0.3456, 0.5599, 0.1059), (0.3456, 0.5048, 0.1059), (0.3456, 0.4965, 0.1059), (0.3456, 0.4414, 0.1059), (0.3456, 0.4331, 0.1059), (0.3456, 0.378, 0.1059), (0.3456, 0.3697, 0.1059), (-0.3887, 0.2946, 0.2964), (-0.3887, 0.2946, 0.2802), (-0.3887, 0.2946, 0.2885), (-0.3887, 0.2946, 0.2719), (-0.3974, 0.2946, 0.2719), (-0.3974, 0.2946, 0.2964), (-0.3974, 0.2946, 0.2802), (-0.3974, 0.2946, 0.2885), (0.3705, 0.2946, 0.2719), (0.3705, 0.2946, 0.2964), (0.3705, 0.2946, 0.2802), (0.3705, 0.2946, 0.2885), (0.3796, 0.2946, 0.2719), (0.3796, 0.2946, 0.2964), (0.3796, 0.2946, 0.2885), (0.3796, 0.2946, 0.2802), (0.3796, 0.2946, 0.3095), (0.3887, 0.2946, 0.2802), (0.3887, 0.2946, 0.2719), (0.3887, 0.2946, 0.2964), (0.3887, 0.2946, 0.2885), (0.3974, 0.2946, 0.2719), (0.3974, 0.2946, 0.2964), (0.3974, 0.2946, 0.2802), (0.3974, 0.2946, 0.2885), (0.3796, 0.2946, -0.4035), (-0.3887, 0.2946, -0.4035), (0.3705, 0.2946, -0.4035), (0.3974, 0.2946, -0.4035), (-0.3974, 0.2946, -0.4035), (-0.3705, 0.2946, -0.4035), (0.3887, 0.2946, -0.4035), (-0.3796, 0.2946, -0.4035), (0.3705, 0.2946, -0.4119), (-0.3887, 0.2946, -0.4119), (-0.3974, 0.2946, -0.4119), (0.3974, 0.2946, -0.4119), (-0.3705, 0.2946, -0.4119), (0.3887, 0.2946, -0.4119), (-0.3796, 0.2946, -0.4119), (0.3796, 0.2946, -0.4119), (0.3705, 0.2946, -0.4202), (-0.3887, 0.2946, -0.4202), (-0.3796, 0.2946, -0.4201), (0.3974, 0.2946, -0.4202), (-0.3974, 0.2946, -0.4201), (-0.3705, 0.2946, -0.4202), (0.3887, 0.2946, -0.4202), (0.3796, 0.2946, -0.4202), (0.3705, 0.2946, -0.4281), (-0.3887, 0.2946, -0.4281), (-0.3796, 0.2946, -0.4281), (0.3974, 0.2946, -0.4281), (-0.3974, 0.2946, -0.4281), (-0.3705, 0.2946, -0.4281), (0.3887, 0.2946, -0.4281), (0.3796, 0.2946, -0.4281)], [], [(3, 115, 104, 106, 2), (5, 134, 133, 123, 4), (104, 115, 142, 153), (4, 124, 114, 3), (6, 7, 3, 2), (8, 9, 5, 4), (9, 6, 2, 5), (7, 8, 4, 3), (10, 11, 7, 6), (12, 13, 9, 8), (13, 10, 6, 9), (11, 12, 8, 7), (14, 15, 11, 10), (16, 17, 13, 12), (17, 14, 10, 13), (15, 16, 12, 11), (18, 19, 15, 14), (20, 21, 17, 16), (21, 18, 14, 17), (19, 20, 16, 15), (0, 23, 19, 18), (22, 1, 21, 20), (1, 0, 18, 21), (23, 22, 20, 19), (1, 22, 23, 0), (56, 55, 44, 46), (46, 45, 25, 27), (24, 36, 54, 56), (27, 26, 35, 24), (25, 28, 27), (28, 29, 27), (29, 30, 27), (30, 31, 27), (31, 32, 27), (32, 33, 27), (33, 34, 27), (34, 26, 27), (35, 37, 24), (37, 38, 24), (38, 39, 24), (39, 40, 24), (40, 41, 24), (41, 42, 24), (42, 43, 24), (43, 36, 24), (44, 47, 46), (47, 48, 46), (48, 49, 46), (49, 50, 46), (50, 51, 46), (51, 52, 46), (52, 53, 46), (53, 45, 46), (54, 57, 56), (57, 58, 56), (58, 59, 56), (59, 60, 56), (60, 61, 56), (61, 62, 56), (62, 63, 56), (63, 55, 56), (162, 173, 123, 133), (295, 268, 182, 184, 185, 186, 187, 188, 189, 190, 183, 209, 211, 212, 213, 214, 215, 216, 217, 210), (172, 143, 114, 124), (84, 65, 191, 201), (160, 703, 711, 159), (74, 95, 209, 183), (152, 163, 132, 105), (171, 714, 713, 170), (700, 703, 693, 692), (671, 672, 669, 667), (701, 700, 692, 697), (704, 701, 697, 695), (694, 696, 689, 686), (698, 691, 685, 683), (696, 698, 683, 689), (691, 695, 688, 685), (165, 694, 686, 162), (672, 673, 668, 669), (175, 674, 671, 667, 172), (668, 666, 96, 144), (669, 668, 144, 76), (163, 707, 714, 171), (667, 669, 76, 174), (172, 667, 174, 143), (665, 664, 145, 146), (663, 665, 146, 147), (678, 675, 673, 672), (677, 678, 672, 671), (170, 713, 710, 169), (161, 693, 703, 160), (692, 693, 687, 684), (697, 692, 684, 690), (695, 697, 690, 688), (686, 689, 676, 679), (149, 663, 147, 148), (664, 662, 142, 145), (157, 711, 708, 156), (150, 658, 663, 149), (660, 659, 664, 665), (156, 708, 709, 155), (659, 661, 662, 664), (658, 660, 665, 663), (104, 107, 106), (107, 108, 106), (108, 109, 106), (109, 110, 106), (110, 111, 106), (111, 112, 106), (112, 113, 106), (113, 105, 106), (114, 116, 3), (116, 117, 3), (117, 118, 3), (118, 119, 3), (119, 120, 3), (120, 121, 3), (121, 122, 3), (122, 115, 3), (123, 125, 4), (125, 126, 4), (126, 127, 4), (127, 128, 4), (128, 129, 4), (129, 130, 4), (130, 131, 4), (131, 124, 4), (132, 135, 134), (135, 136, 134), (136, 137, 134), (137, 138, 134), (138, 139, 134), (139, 140, 134), (140, 141, 134), (141, 133, 134), (154, 66, 661, 659), (151, 164, 658, 150), (155, 709, 712, 152), (164, 86, 660, 658), (86, 154, 659, 660), (144, 96, 66, 154), (76, 144, 154, 86), (152, 712, 707, 163), (683, 685, 666, 670), (689, 683, 670, 676), (153, 687, 693, 161), (685, 688, 96, 666), (162, 686, 679, 173), (684, 687, 662, 661), (690, 684, 661, 66), (688, 690, 66, 96), (681, 679, 676, 675), (169, 710, 167, 168), (682, 681, 675, 678), (680, 682, 678, 677), (177, 680, 677, 176), (675, 676, 670, 673), (176, 677, 671, 674, 175), (673, 670, 666, 668), (174, 76, 86, 164), (143, 174, 164, 151), (179, 680, 177, 178), (180, 682, 680, 179), (181, 681, 682, 180), (173, 679, 681, 181), (142, 662, 687, 153), (152, 105, 113, 155), (155, 113, 112, 156), (156, 112, 111, 157), (157, 111, 110, 158), (158, 110, 109, 159), (159, 109, 108, 160), (160, 108, 107, 161), (161, 107, 104, 153), (114, 143, 151, 116), (116, 151, 150, 117), (117, 150, 149, 118), (118, 149, 148, 119), (119, 148, 147, 120), (120, 147, 146, 121), (121, 146, 145, 122), (122, 145, 142, 115), (132, 163, 171, 135), (135, 171, 170, 136), (136, 170, 169, 137), (137, 169, 168, 138), (138, 168, 167, 139), (139, 167, 166, 140), (140, 166, 165, 141), (141, 165, 162, 133), (172, 124, 131, 175), (175, 131, 130, 176), (176, 130, 129, 177), (177, 129, 128, 178), (178, 128, 127, 179), (179, 127, 126, 180), (180, 126, 125, 181), (181, 125, 123, 173), (94, 218, 219, 220, 221, 222, 223, 224, 225, 226, 227, 210, 217, 97), (97, 217, 216, 98), (98, 216, 215, 99), (99, 215, 214, 100), (100, 214, 213, 101), (101, 213, 212, 102), (102, 212, 211, 103), (103, 211, 209, 95), (182, 228, 229, 230, 231, 232, 233, 234, 235, 236, 237, 75, 83, 184), (184, 83, 82, 185), (185, 82, 81, 186), (186, 81, 80, 187), (187, 80, 79, 188), (188, 79, 78, 189), (189, 78, 77, 190), (190, 77, 74, 183), (191, 65, 73, 193), (193, 73, 72, 194), (194, 72, 71, 195), (195, 71, 70, 196), (196, 70, 69, 197), (197, 69, 68, 198), (198, 68, 67, 199), (199, 67, 64, 238, 239, 240, 241, 242, 243, 244, 245, 246, 247, 192), (84, 201, 208, 87), (87, 208, 207, 88), (88, 207, 206, 89), (89, 206, 205, 90), (90, 205, 204, 91), (91, 204, 203, 92), (92, 203, 202, 93), (93, 202, 200, 248, 249, 250, 251, 252, 253, 254, 255, 256, 257, 85), (395, 228, 182, 268), (247, 305, 277, 192), (305, 315, 276, 277), (315, 325, 275, 276), (325, 335, 274, 275), (335, 345, 273, 274), (345, 355, 272, 273), (355, 365, 271, 272), (365, 375, 270, 271), (375, 385, 269, 270), (385, 395, 268, 269), (64, 258, 296, 238), (238, 296, 297, 239), (239, 297, 298, 240), (240, 298, 299, 241), (241, 299, 300, 242), (242, 300, 301, 243), (243, 301, 302, 244), (244, 302, 303, 245), (245, 303, 304, 246), (246, 304, 305, 247), (258, 259, 306, 296), (296, 306, 307, 297), (374, 364, 451, 459), (298, 308, 309, 299), (337, 347, 436, 428), (300, 310, 311, 301), (363, 373, 458, 450), (302, 312, 313, 303), (369, 370, 455, 454), (304, 314, 315, 305), (259, 260, 316, 306), (306, 316, 317, 307), (307, 317, 318, 308), (308, 318, 319, 309), (309, 319, 320, 310), (310, 320, 321, 311), (311, 321, 322, 312), (312, 322, 323, 313), (313, 323, 324, 314), (314, 324, 325, 315), (260, 261, 326, 316), (316, 326, 327, 317), (393, 394, 475, 474), (318, 328, 329, 319), (298, 297, 396, 397), (320, 330, 331, 321), (322, 321, 416, 417), (322, 332, 333, 323), (372, 362, 449, 457), (324, 334, 335, 325), (261, 262, 336, 326), (326, 336, 337, 327), (327, 337, 338, 328), (328, 338, 339, 329), (329, 339, 340, 330), (330, 340, 341, 331), (331, 341, 342, 332), (332, 342, 343, 333), (333, 343, 344, 334), (334, 344, 345, 335), (262, 263, 346, 336), (336, 346, 347, 337), (361, 371, 456, 448), (338, 348, 349, 339), (367, 368, 453, 452), (340, 350, 351, 341), (391, 392, 473, 472), (342, 352, 353, 343), (320, 319, 414, 415), (344, 354, 355, 345), (263, 264, 356, 346), (346, 356, 357, 347), (347, 357, 358, 348), (348, 358, 359, 349), (349, 359, 360, 350), (350, 360, 361, 351), (351, 361, 362, 352), (352, 362, 363, 353), (353, 363, 364, 354), (354, 364, 365, 355), (264, 265, 366, 356), (356, 366, 367, 357), (344, 343, 434, 435), (358, 368, 369, 359), (370, 360, 447, 455), (360, 370, 371, 361), (359, 369, 454, 446), (362, 372, 373, 363), (389, 390, 471, 470), (364, 374, 375, 365), (265, 266, 376, 366), (366, 376, 377, 367), (367, 377, 378, 368), (368, 378, 379, 369), (369, 379, 380, 370), (370, 380, 381, 371), (371, 381, 382, 372), (372, 382, 383, 373), (373, 383, 384, 374), (374, 384, 385, 375), (266, 267, 386, 376), (376, 386, 387, 377), (318, 317, 412, 413), (378, 388, 389, 379), (342, 341, 432, 433), (380, 390, 391, 381), (368, 358, 445, 453), (382, 392, 393, 383), (394, 384, 467, 475), (384, 394, 395, 385), (267, 75, 237, 386), (386, 237, 236, 387), (387, 236, 235, 388), (388, 235, 234, 389), (389, 234, 233, 390), (390, 233, 232, 391), (391, 232, 231, 392), (392, 231, 230, 393), (393, 230, 229, 394), (394, 229, 228, 395), (191, 193, 194, 195, 196, 197, 198, 199, 192, 277, 286, 200, 202, 203, 204, 205, 206, 207, 208, 201), (286, 277, 276, 287), (287, 276, 275, 288), (288, 275, 274, 289), (289, 274, 273, 290), (290, 273, 272, 291), (291, 272, 271, 292), (292, 271, 270, 293), (293, 270, 269, 294), (294, 269, 268, 295), (396, 404, 405, 397), (398, 406, 407, 399), (400, 408, 409, 401), (402, 410, 411, 403), (412, 420, 421, 413), (414, 422, 423, 415), (416, 424, 425, 417), (418, 426, 427, 419), (428, 436, 437, 429), (430, 438, 439, 431), (432, 440, 441, 433), (434, 442, 443, 435), (444, 452, 453, 445), (446, 454, 455, 447), (448, 456, 457, 449), (450, 458, 459, 451), (460, 468, 469, 461), (462, 470, 471, 463), (464, 472, 473, 465), (466, 474, 475, 467), (348, 338, 429, 437), (324, 323, 418, 419), (300, 299, 398, 399), (371, 372, 457, 456), (347, 348, 437, 436), (339, 349, 438, 430), (350, 340, 431, 439), (302, 301, 400, 401), (373, 374, 459, 458), (349, 350, 439, 438), (341, 351, 440, 432), (352, 342, 433, 441), (304, 303, 402, 403), (351, 352, 441, 440), (343, 353, 442, 434), (327, 328, 421, 420), (317, 327, 420, 412), (354, 344, 435, 443), (328, 318, 413, 421), (353, 354, 443, 442), (329, 330, 423, 422), (319, 329, 422, 414), (378, 377, 460, 461), (330, 320, 415, 423), (331, 332, 425, 424), (321, 331, 424, 416), (307, 308, 405, 404), (380, 379, 462, 463), (332, 322, 417, 425), (333, 334, 427, 426), (323, 333, 426, 418), (309, 310, 407, 406), (297, 307, 404, 396), (382, 381, 464, 465), (358, 357, 444, 445), (334, 324, 419, 427), (308, 298, 397, 405), (377, 387, 468, 460), (311, 312, 409, 408), (299, 309, 406, 398), (384, 383, 466, 467), (388, 378, 461, 469), (360, 359, 446, 447), (310, 300, 399, 407), (379, 389, 470, 462), (313, 314, 411, 410), (301, 311, 408, 400), (390, 380, 463, 471), (362, 361, 448, 449), (338, 337, 428, 429), (312, 302, 401, 409), (381, 391, 472, 464), (303, 313, 410, 402), (392, 382, 465, 473), (364, 363, 450, 451), (340, 339, 430, 431), (314, 304, 403, 411), (387, 388, 469, 468), (383, 393, 474, 466), (357, 367, 452, 444), (577, 218, 94, 278), (257, 487, 477, 85), (487, 497, 476, 477), (497, 507, 285, 476), (507, 517, 284, 285), (517, 527, 283, 284), (527, 537, 282, 283), (537, 547, 281, 282), (547, 557, 280, 281), (557, 567, 279, 280), (567, 577, 278, 279), (200, 286, 478, 248), (248, 478, 479, 249), (249, 479, 480, 250), (250, 480, 481, 251), (251, 481, 482, 252), (252, 482, 483, 253), (253, 483, 484, 254), (254, 484, 485, 255), (255, 485, 486, 256), (256, 486, 487, 257), (286, 287, 488, 478), (478, 488, 489, 479), (556, 546, 633, 641), (480, 490, 491, 481), (519, 529, 618, 610), (482, 492, 493, 483), (545, 555, 640, 632), (484, 494, 495, 485), (551, 552, 637, 636), (486, 496, 497, 487), (287, 288, 498, 488), (488, 498, 499, 489), (489, 499, 500, 490), (490, 500, 501, 491), (491, 501, 502, 492), (492, 502, 503, 493), (493, 503, 504, 494), (494, 504, 505, 495), (495, 505, 506, 496), (496, 506, 507, 497), (288, 289, 508, 498), (498, 508, 509, 499), (575, 576, 657, 656), (500, 510, 511, 501), (480, 479, 578, 579), (502, 512, 513, 503), (504, 503, 598, 599), (504, 514, 515, 505), (554, 544, 631, 639), (506, 516, 517, 507), (289, 290, 518, 508), (508, 518, 519, 509), (509, 519, 520, 510), (510, 520, 521, 511), (511, 521, 522, 512), (512, 522, 523, 513), (513, 523, 524, 514), (514, 524, 525, 515), (515, 525, 526, 516), (516, 526, 527, 517), (290, 291, 528, 518), (518, 528, 529, 519), (543, 553, 638, 630), (520, 530, 531, 521), (549, 550, 635, 634), (522, 532, 533, 523), (573, 574, 655, 654), (524, 534, 535, 525), (502, 501, 596, 597), (526, 536, 537, 527), (291, 292, 538, 528), (528, 538, 539, 529), (529, 539, 540, 530), (530, 540, 541, 531), (531, 541, 542, 532), (532, 542, 543, 533), (533, 543, 544, 534), (534, 544, 545, 535), (535, 545, 546, 536), (536, 546, 547, 537), (292, 293, 548, 538), (538, 548, 549, 539), (526, 525, 616, 617), (540, 550, 551, 541), (552, 542, 629, 637), (542, 552, 553, 543), (541, 551, 636, 628), (544, 554, 555, 545), (571, 572, 653, 652), (546, 556, 557, 547), (293, 294, 558, 548), (548, 558, 559, 549), (549, 559, 560, 550), (550, 560, 561, 551), (551, 561, 562, 552), (552, 562, 563, 553), (553, 563, 564, 554), (554, 564, 565, 555), (555, 565, 566, 556), (556, 566, 567, 557), (294, 295, 568, 558), (558, 568, 569, 559), (500, 499, 594, 595), (560, 570, 571, 561), (524, 523, 614, 615), (562, 572, 573, 563), (550, 540, 627, 635), (564, 574, 575, 565), (576, 566, 649, 657), (566, 576, 577, 567), (295, 210, 227, 568), (568, 227, 226, 569), (569, 226, 225, 570), (570, 225, 224, 571), (571, 224, 223, 572), (572, 223, 222, 573), (573, 222, 221, 574), (574, 221, 220, 575), (575, 220, 219, 576), (576, 219, 218, 577), (578, 586, 587, 579), (580, 588, 589, 581), (582, 590, 591, 583), (584, 592, 593, 585), (594, 602, 603, 595), (596, 604, 605, 597), (598, 606, 607, 599), (600, 608, 609, 601), (610, 618, 619, 611), (612, 620, 621, 613), (614, 622, 623, 615), (616, 624, 625, 617), (626, 634, 635, 627), (628, 636, 637, 629), (630, 638, 639, 631), (632, 640, 641, 633), (642, 650, 651, 643), (644, 652, 653, 645), (646, 654, 655, 647), (648, 656, 657, 649), (530, 520, 611, 619), (506, 505, 600, 601), (482, 481, 580, 581), (553, 554, 639, 638), (529, 530, 619, 618), (521, 531, 620, 612), (532, 522, 613, 621), (484, 483, 582, 583), (555, 556, 641, 640), (531, 532, 621, 620), (523, 533, 622, 614), (534, 524, 615, 623), (486, 485, 584, 585), (533, 534, 623, 622), (525, 535, 624, 616), (509, 510, 603, 602), (499, 509, 602, 594), (536, 526, 617, 625), (510, 500, 595, 603), (535, 536, 625, 624), (511, 512, 605, 604), (501, 511, 604, 596), (560, 559, 642, 643), (512, 502, 597, 605), (513, 514, 607, 606), (503, 513, 606, 598), (489, 490, 587, 586), (562, 561, 644, 645), (514, 504, 599, 607), (515, 516, 609, 608), (505, 515, 608, 600), (491, 492, 589, 588), (479, 489, 586, 578), (564, 563, 646, 647), (540, 539, 626, 627), (516, 506, 601, 609), (490, 480, 579, 587), (559, 569, 650, 642), (493, 494, 591, 590), (481, 491, 588, 580), (566, 565, 648, 649), (570, 560, 643, 651), (542, 541, 628, 629), (492, 482, 581, 589), (561, 571, 652, 644), (495, 496, 593, 592), (483, 493, 590, 582), (572, 562, 645, 653), (544, 543, 630, 631), (520, 519, 610, 611), (494, 484, 583, 591), (563, 573, 654, 646), (485, 495, 592, 584), (574, 564, 647, 655), (546, 545, 632, 633), (522, 521, 612, 613), (496, 486, 585, 593), (569, 570, 651, 650), (565, 575, 656, 648), (539, 549, 634, 626), (166, 702, 694, 165), (699, 704, 695, 691), (705, 706, 698, 696), (706, 699, 691, 698), (702, 705, 696, 694), (712, 709, 701, 704), (709, 708, 700, 701), (708, 711, 703, 700), (159, 711, 157, 158), (707, 712, 704, 699), (167, 710, 702, 166), (713, 714, 706, 705), (714, 707, 699, 706), (710, 713, 705, 702)])
me_tv.polygons.foreach_set('use_smooth', [1, 1, 1, 1, 1, 1, 1, 1, 1, 1, 1, 1, 1, 1, 1, 1, 1, 1, 1, 1, 1, 1, 1, 1, 1, 1, 1, 1, 1, 1, 1, 1, 1, 1, 1, 1, 1, 1, 1, 1, 1, 1, 1, 1, 1, 1, 1, 1, 1, 1, 1, 1, 1, 1, 1, 1, 1, 1, 1, 1, 1, 1, 1, 1, 1, 1, 1, 1, 1, 1, 1, 1, 1, 1, 1, 1, 1, 1, 1, 1, 1, 1, 1, 1, 1, 1, 1, 1, 1, 1, 1, 1, 1, 1, 1, 1, 1, 1, 1, 1, 1, 1, 1, 1, 1, 1, 1, 1, 1, 1, 1, 1, 1, 1, 1, 1, 1, 1, 1, 1, 1, 1, 1, 1, 1, 1, 1, 1, 1, 1, 1, 1, 1, 1, 1, 1, 1, 1, 1, 1, 1, 1, 1, 1, 1, 1, 1, 1, 1, 1, 1, 1, 1, 1, 1, 1, 1, 1, 1, 1, 1, 1, 1, 1, 1, 1, 1, 1, 1, 1, 1, 1, 1, 1, 1, 1, 1, 1, 1, 1, 1, 1, 1, 1, 1, 1, 1, 1, 1, 1, 1, 1, 1, 1, 1, 1, 1, 1, 1, 1, 1, 1, 1, 1, 1, 1, 1, 1, 1, 1, 1, 1, 1, 1, 1, 1, 1, 1, 1, 1, 1, 1, 1, 1, 1, 1, 1, 1, 1, 1, 0, 0, 0, 0, 0, 0, 0, 0, 0, 0, 0, 0, 0, 0, 0, 0, 0, 0, 0, 0, 0, 0, 0, 0, 0, 0, 0, 0, 0, 0, 0, 0, 0, 0, 0, 0, 0, 0, 0, 0, 0, 0, 0, 0, 0, 0, 0, 0, 0, 0, 0, 0, 0, 0, 0, 0, 0, 0, 0, 0, 0, 0, 0, 0, 0, 0, 0, 0, 0, 0, 0, 0, 0, 0, 0, 0, 0, 0, 0, 0, 0, 0, 0, 0, 0, 0, 0, 0, 0, 0, 0, 0, 0, 0, 0, 0, 0, 0, 0, 0, 0, 0, 0, 0, 0, 0, 0, 0, 0, 0, 0, 0, 0, 0, 0, 0, 0, 0, 0, 0, 0, 1, 1, 1, 1, 1, 1, 1, 1, 1, 1, 0, 0, 0, 0, 0, 0, 0, 0, 0, 0, 0, 0, 0, 0, 0, 0, 0, 0, 0, 0, 0, 0, 0, 0, 0, 0, 0, 0, 0, 0, 0, 0, 0, 0, 0, 0, 0, 0, 0, 0, 0, 0, 0, 0, 0, 0, 0, 0, 0, 0, 0, 0, 0, 0, 0, 0, 0, 0, 0, 0, 0, 0, 0, 0, 0, 0, 0, 0, 0, 0, 0, 0, 0, 0, 0, 0, 0, 0, 0, 0, 0, 0, 0, 0, 0, 0, 0, 0, 0, 0, 0, 0, 0, 0, 0, 0, 0, 0, 0, 0, 0, 0, 0, 0, 0, 1, 0, 1, 0, 0, 0, 0, 0, 0, 0, 0, 0, 0, 0, 0, 0, 0, 0, 0, 0, 0, 0, 0, 0, 0, 0, 0, 0, 0, 0, 0, 0, 0, 0, 0, 0, 0, 0, 1, 0, 0, 0, 0, 0, 0, 0, 0, 0, 0, 0, 0, 0, 0, 0, 0, 0, 0, 0, 0, 0, 0, 0, 1, 0, 0, 0, 0, 0, 0, 0, 0, 0, 0, 0, 0, 0, 0, 0, 0, 0, 0, 0, 0, 0, 0, 0, 0, 0, 0, 0, 0, 0, 0, 0, 0, 0, 0, 0, 0, 0, 0, 0, 0, 0, 0, 0, 0, 0, 0, 0, 0, 0, 0, 0, 0, 0, 0, 0, 0, 0, 0, 1, 0, 0, 0, 0, 1, 0, 0, 0, 1, 0, 1, 0, 0, 0, 0, 1, 0, 0, 0, 1, 0, 0, 0, 0, 1, 0, 1, 0, 0, 0, 0, 1, 0, 1, 0, 0, 0, 0, 1, 0, 1, 0, 0, 0, 0, 1, 1, 0, 0, 0, 0, 0, 1, 1, 1, 1, 1, 1, 1, 1, 1, 1, 1, 1, 1, 1, 1, 1])
me_tv.materials.append(mat_material)
me_tv.materials.append(mat_material_001)
me_tv.use_remesh_preserve_volume = False
me_tv.use_remesh_preserve_attributes = False
me_tv.use_mirror_vertex_groups = False
me_tv.update()
me_cube = bpy.data.meshes.new('Cube')
me_cube.from_pydata([(-0.01588, -0.0845, -0.00288), (-0.024, -0.07638, -0.011), (-0.01769, -0.08429, -0.004686), (-0.01941, -0.08369, -0.006401), (-0.02094, -0.08272, -0.00794), (-0.02223, -0.08144, -0.009225), (-0.0232, -0.0799, -0.01019), (-0.0238, -0.07819, -0.01079), (0.01732, -0.07638, -0.011), (0.0092, -0.0845, -0.00288), (0.01711, -0.07819, -0.01079), (0.01651, -0.0799, -0.01019), (0.01554, -0.08144, -0.009225), (0.01426, -0.08272, -0.00794), (0.01272, -0.08369, -0.006401), (0.01101, -0.08429, -0.004686), (-0.02324, 0.04383, -0.01023), (0.01655, 0.04383, -0.01023), (-0.01588, 0.08329, -0.00288), (-0.024, 0.07517, -0.011), (-0.01769, 0.08308, -0.004686), (-0.01941, 0.08248, -0.006401), (-0.02094, 0.08152, -0.00794), (-0.02223, 0.08023, -0.009225), (-0.0232, 0.07869, -0.01019), (-0.0238, 0.07698, -0.01079), (0.0092, 0.08329, -0.00288), (0.01732, 0.07517, -0.011), (0.01101, 0.08308, -0.004686), (0.01272, 0.08248, -0.006401), (0.01426, 0.08152, -0.00794), (0.01554, 0.08023, -0.009225), (0.01651, 0.07869, -0.01019), (0.01711, 0.07698, -0.01079), (0.05, 0.09, -0.0125), (0.05, -0.09, -0.0125), (-0.05, -0.08495, -0.00745), (-0.05, 0.08495, -0.00745), (0.05, 0.09, 0.0125), (0.05, -0.09, 0.0125), (-0.05, -0.08495, 0.00745), (-0.05, 0.08495, 0.00745), (0.0092, 0.08329, 0.0125), (-0.01588, 0.08329, 0.0125), (-0.01769, 0.08308, 0.0125), (-0.01941, 0.08248, 0.0125), (0.01101, 0.08308, 0.0125), (-0.02094, 0.08152, 0.0125), (0.01426, 0.08152, 0.0125), (0.01272, 0.08248, 0.0125), (0.01554, 0.08023, 0.0125), (-0.02223, 0.08023, 0.0125), (0.01711, 0.07698, 0.0125), (0.01651, 0.07869, 0.0125), (-0.0238, 0.07698, 0.0125), (-0.0232, 0.07869, 0.0125), (0.01732, 0.07517, 0.0125), (-0.024, 0.07517, 0.0125), (-0.02324, 0.04383, 0.01174), (0.0092, -0.0845, 0.0125), (-0.01588, -0.0845, 0.0125), (0.01272, -0.08369, 0.0125), (0.01101, -0.08429, 0.0125), (-0.01769, -0.08429, 0.0125), (0.01426, -0.08272, 0.0125), (-0.02094, -0.08272, 0.0125), (-0.01941, -0.08369, 0.0125), (-0.0232, -0.0799, 0.0125), (0.01554, -0.08144, 0.0125), (-0.02223, -0.08144, 0.0125), (0.01711, -0.07819, 0.0125), (0.01651, -0.0799, 0.0125), (0.01732, -0.07638, 0.0125), (-0.0238, -0.07819, 0.0125), (-0.024, -0.07638, 0.0125), (-0.024, -0.04504, 0.0125), (-0.024, -0.04504, -0.011), (0.01732, -0.04504, -0.011), (0.01732, -0.04504, 0.0125), (0.01732, 0.04383, 0.0125), (0.01712, 0.002277, 0.0125), (0.01655, 0.002768, -0.01023), (-0.02324, 0.002768, -0.01023), (-0.02348, 0.00514, 0.01217), (0.01733, 0.04382, 0.0111), (0.01733, -0.04504, 0.0111), (-0.02399, -0.04504, 0.0111), (-0.02323, 0.04382, 0.01034), (-0.05, -0.09, -0.0125), (-0.05, 0.09, -0.0125), (-0.05, -0.09, 0.0125), (-0.05, 0.09, 0.0125)], [], [(8, 77, 76, 1), (0, 2, 63, 60), (2, 3, 66, 63), (3, 4, 65, 66), (4, 5, 69, 65), (5, 6, 67, 69), (6, 7, 73, 67), (7, 1, 74, 73), (1, 7, 10, 8), (7, 6, 11, 10), (6, 5, 12, 11), (5, 4, 13, 12), (4, 3, 14, 13), (3, 2, 15, 14), (2, 0, 9, 15), (8, 10, 70, 72), (10, 11, 71, 70), (11, 12, 68, 71), (12, 13, 64, 68), (13, 14, 61, 64), (14, 15, 62, 61), (15, 9, 59, 62), (18, 26, 42, 43), (16, 58, 83, 82), (16, 19, 57, 58), (27, 17, 79, 56), (27, 33, 25, 19), (33, 32, 24, 25), (32, 31, 23, 24), (31, 30, 22, 23), (30, 29, 21, 22), (29, 28, 20, 21), (28, 26, 18, 20), (19, 16, 17, 27), (34, 35, 88, 89), (38, 91, 58, 57, 54, 55, 51, 47, 45, 44, 43, 42, 46, 49, 48, 50, 53, 52, 56), (34, 38, 39, 35), (35, 39, 90, 88), (38, 34, 89, 91), (45, 21, 20, 44), (44, 20, 18, 43), (47, 22, 21, 45), (50, 31, 32, 53), (49, 29, 30, 48), (51, 23, 22, 47), (54, 25, 24, 55), (53, 32, 33, 52), (48, 30, 31, 50), (55, 24, 23, 51), (57, 19, 25, 54), (42, 26, 28, 46), (52, 33, 27, 56), (46, 28, 29, 49), (74, 1, 76, 75), (39, 78, 72, 70, 71, 68, 64, 61, 62, 59, 60, 63, 66, 65, 69, 67, 73, 74, 90), (59, 9, 0, 60), (78, 77, 8, 72), (75, 76, 82, 83), (76, 77, 81, 82), (17, 16, 82, 81), (79, 17, 81, 80), (77, 78, 80, 81), (80, 78, 39, 38, 56, 79), (91, 90, 74, 75, 83, 58), (75, 58, 87, 86), (79, 78, 85, 84), (36, 37, 89, 88), (40, 36, 88, 90), (37, 41, 91, 89), (41, 40, 90, 91)])
_uv = me_cube.uv_layers.new(name='UVMap')
_uv.uv.foreach_set('vector', [0.0, 0.0, 0.0, 0.0, 0.0, 0.0, 0.0, 0.0, 0.0, 0.0, 0.0, 0.0, 0.0, 0.0, 0.0, 0.0, 0.0, 0.0, 0.0, 0.0, 0.0, 0.0, 0.0, 0.0, 0.0, 0.0, 0.0, 0.0, 0.0, 0.0, 0.0, 0.0, 0.0, 0.0, 0.0, 0.0, 0.0, 0.0, 0.0, 0.0, 0.0, 0.0, 0.0, 0.0, 0.0, 0.0, 0.0, 0.0, 0.0, 0.0, 0.0, 0.0, 0.0, 0.0, 0.0, 0.0, 0.0, 0.0, 0.0, 0.0, 0.0, 0.0, 0.0, 0.0, 0.0, 0.0, 0.0, 0.0, 0.0, 0.0, 0.0, 0.0, 0.0, 0.0, 0.0, 0.0, 0.0, 0.0, 0.0, 0.0, 0.0, 0.0, 0.0, 0.0, 0.0, 0.0, 0.0, 0.0, 0.0, 0.0, 0.0, 0.0, 0.0, 0.0, 0.0, 0.0, 0.0, 0.0, 0.0, 0.0, 0.0, 0.0, 0.0, 0.0, 0.0, 0.0, 0.0, 0.0, 0.0, 0.0, 0.0, 0.0, 0.0, 0.0, 0.0, 0.0, 0.0, 0.0, 0.0, 0.0, 0.0, 0.0, 0.0, 0.0, 0.0, 0.0, 0.0, 0.0, 0.0, 0.0, 0.0, 0.0, 0.0, 0.0, 0.0, 0.0, 0.0, 0.0, 0.0, 0.0, 0.0, 0.0, 0.0, 0.0, 0.0, 0.0, 0.0, 0.0, 0.0, 0.0, 0.0, 0.0, 0.0, 0.0, 0.0, 0.0, 0.0, 0.0, 0.0, 0.0, 0.0, 0.0, 0.0, 0.0, 0.0, 0.0, 0.0, 0.0, 0.0, 0.0, 0.0, 0.0, 0.0, 0.0, 0.0, 0.0, 0.0, 0.0, 0.0, 0.0, 0.0, 0.0, 0.0, 0.0, 0.0, 0.0, 0.0, 0.0, 0.0, 0.0, 0.0, 0.0, 0.0, 0.0, 0.0, 0.0, 0.0, 0.0, 0.0, 0.0, 0.0, 0.0, 0.0, 0.0, 0.0, 0.0, 0.0, 0.0, 0.0, 0.0, 0.0, 0.0, 0.0, 0.0, 0.0, 0.0, 0.0, 0.0, 0.0, 0.0, 0.0, 0.0, 0.0, 0.0, 0.0, 0.0, 0.0, 0.0, 0.0, 0.0, 0.0, 0.0, 0.0, 0.0, 0.0, 0.0, 0.0, 0.0, 0.0, 0.0, 0.0, 0.0, 0.0, 0.0, 0.0, 0.0, 0.0, 0.0, 0.0, 0.0, 0.0, 0.0, 0.0, 0.0, 0.0, 0.0, 0.0, 0.0, 0.0, 0.0, 0.0, 0.0, 0.0, 0.0, 0.0, 0.0, 0.0, 0.0, 0.0, 0.0, 0.0, 0.0, 0.0, 0.0, 0.0, 0.0, 0.0, 0.0, 0.0, 0.0, 0.0001608, 0.0001613, 0.9998, 0.0001608, 0.7399, 0.2566, 0.7399, 0.08251, 0.7379, 0.07248, 0.7319, 0.06296, 0.7222, 0.05441, 0.7094, 0.04728, 0.694, 0.04191, 0.6768, 0.03857, 0.6588, 0.03744, 0.408, 0.03744, 0.39, 0.03857, 0.3728, 0.04191, 0.3574, 0.04728, 0.3446, 0.05441, 0.3349, 0.06296, 0.3289, 0.07248, 0.3269, 0.08251, 0.0, 0.0, 0.0, 0.0, 0.0, 0.0, 0.0, 0.0, 0.0, 0.0, 0.0, 0.0, 0.0, 0.0, 0.0, 0.0, 0.0, 0.0, 0.0, 0.0, 0.0, 0.0, 0.0, 0.0, 0.0, 0.0, 0.0, 0.0, 0.0, 0.0, 0.0, 0.0, 0.0, 0.0, 0.0, 0.0, 0.0, 0.0, 0.0, 0.0, 0.0, 0.0, 0.0, 0.0, 0.0, 0.0, 0.0, 0.0, 0.0, 0.0, 0.0, 0.0, 0.0, 0.0, 0.0, 0.0, 0.0, 0.0, 0.0, 0.0, 0.0, 0.0, 0.0, 0.0, 0.0, 0.0, 0.0, 0.0, 0.0, 0.0, 0.0, 0.0, 0.0, 0.0, 0.0, 0.0, 0.0, 0.0, 0.0, 0.0, 0.0, 0.0, 0.0, 0.0, 0.0, 0.0, 0.0, 0.0, 0.0, 0.0, 0.0, 0.0, 0.0, 0.0, 0.0, 0.0, 0.0, 0.0, 0.0, 0.0, 0.0, 0.0, 0.0, 0.0, 0.0, 0.0, 0.0, 0.0, 0.0, 0.0, 0.0, 0.0, 0.0, 0.0, 0.0, 0.0, 0.0, 0.0, 0.0, 0.0, 0.0, 0.0, 0.0, 0.0, 0.0, 0.0, 0.0, 0.0, 0.0, 0.0, 0.0, 0.0, 0.0, 0.0, 0.0, 0.0, 0.0, 0.0, 0.0, 0.0, 0.0, 0.0, 0.0, 0.0, 0.0001616, 0.9998, 0.3269, 0.7501, 0.3269, 0.9242, 0.3289, 0.9342, 0.3349, 0.9438, 0.3446, 0.9523, 0.3574, 0.9594, 0.3728, 0.9648, 0.39, 0.9681, 0.408, 0.9693, 0.6588, 0.9693, 0.6768, 0.9681, 0.694, 0.9648, 0.7094, 0.9594, 0.7222, 0.9523, 0.7319, 0.9438, 0.7379, 0.9342, 0.7399, 0.9242, 0.9998, 0.9998, 0.0, 0.0, 0.0, 0.0, 0.0, 0.0, 0.0, 0.0, 0.0, 0.0, 0.0, 0.0, 0.0, 0.0, 0.0, 0.0, 0.0, 0.0, 0.0, 0.0, 0.0, 0.0, 0.0, 0.0, 0.0, 0.0, 0.0, 0.0, 0.0, 0.0, 0.0, 0.0, 0.0, 0.0, 0.0, 0.0, 0.0, 0.0, 0.0, 0.0, 0.0, 0.0, 0.0, 0.0, 0.0, 0.0, 0.0, 0.0, 0.0, 0.0, 0.0, 0.0, 0.0, 0.0, 0.0, 0.0, 0.0, 0.0, 0.0, 0.0, 0.0001616, 0.9998, 0.0, 0.0, 0.3269, 0.08251, 0.0, 0.0, 0.9998, 0.0001608, 0.9998, 0.9998, 0.0, 0.0, 0.0, 0.0, 0.0, 0.0, 0.7399, 0.2566, 0.0, 0.0, 0.0, 0.0, 0.0, 0.0, 0.0, 0.0, 0.0, 0.0, 0.0, 0.0, 0.0, 0.0, 0.0, 0.0, 0.0, 0.0, 0.0, 0.0, 0.0, 0.0, 0.0, 0.0, 0.0, 0.0, 0.0, 0.0, 0.0, 0.0, 0.0, 0.0, 0.0, 0.0, 0.0, 0.0, 0.0, 0.0, 0.0, 0.0, 0.0, 0.0, 0.0, 0.0, 0.0, 0.0, 0.0, 0.0])
me_cube.materials.append(mat_material_002)
me_cube.use_remesh_preserve_volume = False
me_cube.use_remesh_preserve_attributes = False
me_cube.use_mirror_vertex_groups = False
me_cube.update()

# ---- objects
ob_pause_button = bpy.data.objects.new('Pause Button', me_tv_009)
ob_rewind_button = bpy.data.objects.new('Rewind Button', me_tv_002)
ob_sun = bpy.data.objects.new('Sun', light_sun)
ob_camera = bpy.data.objects.new('Camera', cam_camera)
ob_fast_forward_button = bpy.data.objects.new('Fast Forward Button', me_tv_001)
ob_eject_button = bpy.data.objects.new('Eject Button', me_tv_008)
ob_vhs_section_high_poly = bpy.data.objects.new('vhs section High poly', me_tv_007)
ob_vhs_slot = bpy.data.objects.new('vhs slot', me_tv_005)
ob_vhs_flap = bpy.data.objects.new('vhs FLAP', me_tv_006)
ob_vhs_section_low_poly = bpy.data.objects.new('vhs section low poly', me_tv_004)
ob_vhs_section_medium_poly = bpy.data.objects.new('vhs section medium poly', me_tv_003)
ob_tv = bpy.data.objects.new('Tv', me_tv)
ob_vhs_tape = bpy.data.objects.new('VHS Tape', me_cube)

# ---- transforms, parenting, visibility, modifiers, constraints
ob_pause_button.location = (0.0, 0.0, 0.0)
ob_pause_button.scale = (0.3799, 0.3799, 0.3799)
ob_pause_button.lineart.crease_threshold = 0.0
ob_rewind_button.location = (0.0, 0.0, 0.0)
ob_rewind_button.scale = (0.3799, 0.3799, 0.3799)
ob_rewind_button.lineart.crease_threshold = 0.0
ob_sun.location = (0.07867, -0.5011, 1.017)
ob_sun.rotation_euler = (0.2974, 0.2592, -0.7737)
ob_sun.lineart.crease_threshold = 0.0
ob_camera.location = (-0.4499, -0.5667, -0.08278)
ob_camera.rotation_euler = (1.634, -4.056e-06, -0.6174)
ob_camera.scale = (0.3773, 0.3773, 0.3773)
ob_camera.hide_viewport = True
ob_camera.lineart.crease_threshold = 0.0
ob_fast_forward_button.location = (0.0, 0.0, 0.0)
ob_fast_forward_button.scale = (0.3799, 0.3799, 0.3799)
ob_fast_forward_button.lineart.crease_threshold = 0.0
ob_eject_button.location = (0.0, 0.0, 0.0)
ob_eject_button.scale = (0.3799, 0.3799, 0.3799)
ob_eject_button.lineart.crease_threshold = 0.0
ob_vhs_section_high_poly.location = (0.0, 0.0, 0.0)
ob_vhs_section_high_poly.scale = (0.3799, 0.3799, 0.3799)
ob_vhs_section_high_poly.lineart.crease_threshold = 0.0
ob_vhs_slot.location = (0.0, 0.0015, 0.0)
ob_vhs_slot.scale = (0.3799, 0.3799, 0.3799)
ob_vhs_slot.lineart.crease_threshold = 0.0
ob_vhs_flap.parent = ob_vhs_slot
ob_vhs_flap.matrix_parent_inverse = Matrix(((2.632, 0.0, 0.0, 0.0), (0.0, 2.632, 0.0, 0.0), (0.0, 0.0, 2.632, 0.0), (0.0, 0.0, 0.0, 1.0)))
ob_vhs_flap.location = (0.0, -0.03844, -0.1279)
ob_vhs_flap.scale = (0.3799, 0.3799, 0.3799)
ob_vhs_flap.lineart.crease_threshold = 0.0
ob_vhs_section_low_poly.location = (0.0, 0.0, 0.0)
ob_vhs_section_low_poly.scale = (0.3799, 0.3799, 0.3799)
ob_vhs_section_low_poly.hide_viewport = True
ob_vhs_section_low_poly.hide_select = True
ob_vhs_section_low_poly.hide_render = True
ob_vhs_section_low_poly.lineart.crease_threshold = 0.0
ob_vhs_section_medium_poly.location = (0.0, 0.0, 0.0)
ob_vhs_section_medium_poly.scale = (0.3799, 0.3799, 0.3799)
ob_vhs_section_medium_poly.hide_viewport = True
ob_vhs_section_medium_poly.hide_select = True
ob_vhs_section_medium_poly.hide_render = True
ob_vhs_section_medium_poly.lineart.crease_threshold = 0.0
ob_tv.location = (0.0, 0.0, 0.0)
ob_tv.scale = (0.3799, 0.3799, 0.3799)
ob_tv.lineart.crease_threshold = 0.0
ob_vhs_tape.location = (0.0, -0.1819, -0.1404)
ob_vhs_tape.rotation_euler = (0.0, -0.0, 4.712)
ob_vhs_tape.lock_rotations_4d = False
ob_vhs_tape.empty_display_type = 'ARROWS'
ob_vhs_tape.hide_viewport = True
ob_vhs_tape.hide_render = True
ob_vhs_tape.lineart.crease_threshold = 0.0

# ---- collection membership
col_collection_1.objects.link(ob_pause_button)
col_collection_1.objects.link(ob_rewind_button)
col_collection_1.objects.link(ob_sun)
col_collection_1.objects.link(ob_camera)
col_collection_1.objects.link(ob_fast_forward_button)
col_collection_1.objects.link(ob_eject_button)
col_collection_1.objects.link(ob_vhs_section_high_poly)
col_collection_1.objects.link(ob_vhs_slot)
col_collection_1.objects.link(ob_vhs_flap)
col_collection_1.objects.link(ob_vhs_section_low_poly)
col_collection_1.objects.link(ob_vhs_section_medium_poly)
col_collection_1.objects.link(ob_tv)
col_collection_1.objects.link(ob_vhs_tape)

# ---- scene / render settings (as saved in the file)
scene.camera = ob_camera
scene.frame_start = 1; scene.frame_end = 250; scene.frame_set(83)
scene.render.engine = 'CYCLES'
scene.render.resolution_percentage = 50
scene.render.dither_intensity = 0.0
scene.cycles.use_denoising = False
scene.cycles.samples = 400
scene.cycles.sampling_pattern = 'TABULATED_SOBOL'
scene.cycles.use_adaptive_sampling = False
scene.cycles.use_light_tree = False
scene.cycles.blur_glossy = 0.0
scene.cycles.sample_clamp_indirect = 0.0
scene.view_settings.view_transform = 'Standard'
bpy.context.view_layer.update()
